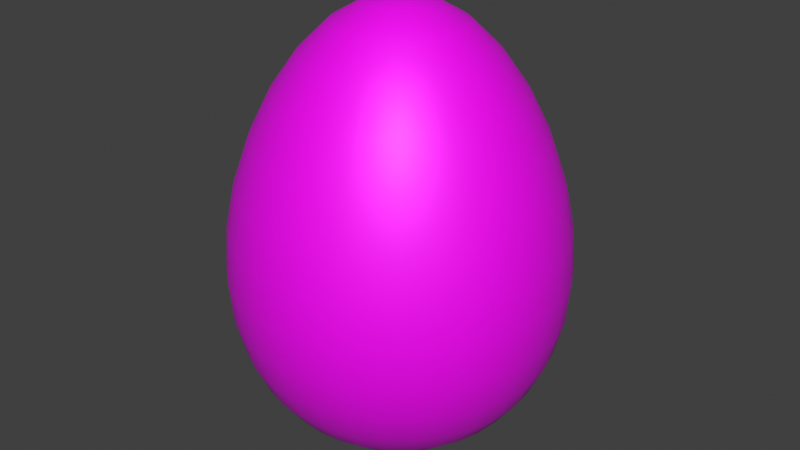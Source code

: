 # Source: egg.blend  (saved by Blender 3.6.11; exported with 4.5.12 LTS)
import bpy
from mathutils import Matrix  # noqa: F401  (used for matrix-valued properties, if any)

bpy.ops.wm.read_factory_settings(use_empty=True)
scene = bpy.context.scene
scene.name = 'Scene'

# ---- collections
col_collection = bpy.data.collections.new('Collection'); scene.collection.children.link(col_collection)

# ---- images (referenced by path relative to the original .blend; pixels are not part of the script)
import os
ASSET_DIR = os.environ.get("B2B_ASSET_DIR", "")  # directory of the original .blend (textures are referenced by path, not embedded)
HERE = os.path.dirname(os.path.abspath(__file__))  # packed textures are extracted next to this script under _unpacked/

def load_image(name, relpath, width, height, colorspace="sRGB"):
    """Load a texture the original file referenced (path relative to the .blend, or extracted next to this script)."""
    p = next((c for c in (os.path.join(HERE, relpath), os.path.join(ASSET_DIR, relpath)) if relpath and os.path.exists(c)), "")
    if p:
        img = bpy.data.images.load(p, check_existing=True)
        img.name = name
    else:  # same state as the original file: an image datablock whose file is absent (Cycles renders it pink)
        img = bpy.data.images.new(name, width, height)
        img.source = "FILE"
        img.filepath = "//" + (relpath or name)
    img.colorspace_settings.name = colorspace
    return img
img_sphere_png = load_image('Sphere.png', 'Sphere.png', 1024, 1024, 'sRGB')

# ---- materials (node trees are filled in below, after node groups)
mat_material_003 = bpy.data.materials.new('Material.003')
mat_material_003.use_transparent_shadow = False
mat_material_003.diffuse_color = (1.0, 1.0, 1.0, 1.0)

# ---- material node trees
mat_material_003.use_nodes = True; mat_material_003.node_tree.nodes.clear()
_N = mat_material_003.node_tree.nodes; _L = mat_material_003.node_tree.links
n0 = _N.new('ShaderNodeBsdfPrincipled'); n0.name = 'Principled BSDF'; n0.location = (10, 300)
n0.inputs[1].default_value = 0.1417
n0.inputs[3].default_value = 1.45
n0.inputs[27].default_value = (0.0, 0.0, 0.0, 1.0)
n1 = _N.new('ShaderNodeOutputMaterial'); n1.name = 'Material Output'; n1.location = (300, 300)
n2 = _N.new('ShaderNodeTexImage'); n2.name = '影像紋理'; n2.location = (-280, 275)
n2.image = img_sphere_png
_L.new(n0.outputs[0], n1.inputs[0])
_L.new(n2.outputs[0], n0.inputs[0])
n1.is_active_output = True

# ---- world
world_world = bpy.data.worlds.new('World'); scene.world = world_world
world_world.use_nodes = True; world_world.node_tree.nodes.clear()
_N = world_world.node_tree.nodes; _L = world_world.node_tree.links
n0 = _N.new('ShaderNodeOutputWorld'); n0.name = 'World Output'; n0.location = (300, 300)
n1 = _N.new('ShaderNodeBackground'); n1.name = 'Background'; n1.location = (10, 300)
n1.inputs[0].default_value = (0.05088, 0.05088, 0.05088, 1.0)
_L.new(n1.outputs[0], n0.inputs[0])
n0.is_active_output = True
world_world.color = (0.05088, 0.05088, 0.05088)
world_world.use_sun_shadow = False
world_world.sun_shadow_jitter_overblur = 0.0

# ---- meshes
me_sphere = bpy.data.meshes.new('Sphere')
me_sphere.from_pydata([(0.0, 0.5556, 1.384), (0.0, 0.8315, 0.9237), (0.0, 0.9808, 0.3919), (0.0, 1.0, 0.1295), (0.0, 0.9808, -0.1175), (0.0, 0.8315, -0.5378), (0.03806, 0.1913, 1.663), (0.07466, 0.3753, 1.553), (0.1084, 0.5449, 1.384), (0.1379, 0.6935, 1.169), (0.1622, 0.8155, 0.9237), (0.1802, 0.9061, 0.6603), (0.1913, 0.9619, 0.3919), (0.1951, 0.9808, 0.1295), (0.1913, 0.9619, -0.1175), (0.1802, 0.9061, -0.3418), (0.1622, 0.8155, -0.5378), (0.1379, 0.6935, -0.7016), (0.1084, 0.5449, -0.8308), (0.07466, 0.3753, -0.9239), (0.03806, 0.1913, -0.9808), (0.07466, 0.1802, 1.663), (0.1464, 0.3536, 1.553), (0.2126, 0.5133, 1.384), (0.2706, 0.6533, 1.169), (0.3182, 0.7682, 0.9237), (0.3536, 0.8536, 0.6603), (0.3753, 0.9061, 0.3919), (0.3827, 0.9239, 0.1295), (0.3753, 0.9061, -0.1175), (0.3536, 0.8536, -0.3418), (0.3182, 0.7682, -0.5378), (0.2706, 0.6533, -0.7016), (0.2126, 0.5133, -0.8308), (0.1464, 0.3536, -0.9239), (0.07466, 0.1802, -0.9808), (0.1084, 0.1622, 1.663), (0.2126, 0.3182, 1.553), (0.3087, 0.4619, 1.384), (0.3928, 0.5879, 1.169), (0.4619, 0.6913, 0.9237), (0.5133, 0.7682, 0.6603), (0.5449, 0.8155, 0.3919), (0.5556, 0.8315, 0.1295), (0.5449, 0.8155, -0.1175), (0.5133, 0.7682, -0.3418), (0.4619, 0.6913, -0.5378), (0.3928, 0.5879, -0.7016), (0.3087, 0.4619, -0.8308), (0.2126, 0.3182, -0.9239), (0.1084, 0.1622, -0.9808), (0.1379, 0.1379, 1.663), (0.2706, 0.2706, 1.553), (0.3928, 0.3928, 1.384), (0.5, 0.5, 1.169), (0.5879, 0.5879, 0.9237), (0.6533, 0.6533, 0.6603), (0.6935, 0.6935, 0.3919), (0.7071, 0.7071, 0.1295), (0.6935, 0.6935, -0.1175), (0.6533, 0.6533, -0.3418), (0.5879, 0.5879, -0.5378), (0.5, 0.5, -0.7016), (0.3928, 0.3928, -0.8308), (0.2706, 0.2706, -0.9239), (0.1379, 0.1379, -0.9808), (0.1622, 0.1084, 1.663), (0.3182, 0.2126, 1.553), (0.4619, 0.3087, 1.384), (0.5879, 0.3928, 1.169), (0.6913, 0.4619, 0.9237), (0.7682, 0.5133, 0.6603), (0.8155, 0.5449, 0.3919), (0.8315, 0.5556, 0.1295), (0.8155, 0.5449, -0.1175), (0.7682, 0.5133, -0.3418), (0.6913, 0.4619, -0.5378), (0.5879, 0.3928, -0.7016), (0.4619, 0.3087, -0.8308), (0.3182, 0.2126, -0.9239), (0.1622, 0.1084, -0.9808), (0.0, -9.435e-08, 1.702), (0.1802, 0.07466, 1.663), (0.3536, 0.1464, 1.553), (0.5133, 0.2126, 1.384), (0.6533, 0.2706, 1.169), (0.7682, 0.3182, 0.9237), (0.8536, 0.3536, 0.6603), (0.9061, 0.3753, 0.3919), (0.9239, 0.3827, 0.1295), (0.9061, 0.3753, -0.1175), (0.8536, 0.3536, -0.3418), (0.7682, 0.3182, -0.5378), (0.6533, 0.2706, -0.7016), (0.5133, 0.2126, -0.8308), (0.3536, 0.1464, -0.9239), (0.1802, 0.07466, -0.9808), (0.1913, 0.03806, 1.663), (0.3753, 0.07466, 1.553), (0.5449, 0.1084, 1.384), (0.6935, 0.1379, 1.169), (0.8155, 0.1622, 0.9237), (0.9061, 0.1802, 0.6603), (0.9619, 0.1913, 0.3919), (0.9808, 0.1951, 0.1295), (0.9619, 0.1913, -0.1175), (0.9061, 0.1802, -0.3418), (0.8155, 0.1622, -0.5378), (0.6935, 0.1379, -0.7016), (0.5449, 0.1084, -0.8308), (0.3753, 0.07466, -0.9239), (0.1913, 0.03806, -0.9808), (0.1951, -1.029e-07, 1.663), (0.3827, -1.069e-07, 1.553), (0.5556, -1.264e-07, 1.384), (0.7071, -4.722e-08, 1.169), (0.8315, -1.389e-07, 0.9237), (0.9239, 7.397e-09, 0.6603), (0.9808, -1.159e-07, 0.3919), (1.0, -1.813e-07, 0.1295), (0.9808, -9.983e-08, -0.1175), (0.9239, 3.921e-08, -0.3418), (0.8315, -9.179e-08, -0.5378), (0.7071, 1.417e-08, -0.7016), (0.5556, -5.224e-08, -0.8308), (0.3827, -2.235e-08, -0.9239), (0.1951, -1.118e-08, -0.9808), (0.1913, -0.03806, 1.663), (0.3753, -0.07466, 1.553), (0.5449, -0.1084, 1.384), (0.6935, -0.1379, 1.169), (0.8155, -0.1622, 0.9237), (0.9061, -0.1802, 0.6603), (0.9619, -0.1913, 0.3919), (0.9808, -0.1951, 0.1295), (0.9619, -0.1913, -0.1175), (0.9061, -0.1802, -0.3418), (0.8155, -0.1622, -0.5378), (0.6935, -0.1379, -0.7016), (0.5449, -0.1084, -0.8308), (0.3753, -0.07466, -0.9239), (0.1913, -0.03806, -0.9808), (0.1802, -0.07466, 1.663), (0.3536, -0.1464, 1.553), (0.5133, -0.2126, 1.384), (0.6533, -0.2706, 1.169), (0.7682, -0.3182, 0.9237), (0.8536, -0.3536, 0.6603), (0.9061, -0.3753, 0.3919), (0.9239, -0.3827, 0.1295), (0.9061, -0.3753, -0.1175), (0.8536, -0.3536, -0.3418), (0.7682, -0.3182, -0.5378), (0.6533, -0.2706, -0.7016), (0.5133, -0.2126, -0.8308), (0.3536, -0.1464, -0.9239), (0.1802, -0.07466, -0.9808), (0.1622, -0.1084, 1.663), (0.3182, -0.2126, 1.553), (0.4619, -0.3087, 1.384), (0.5879, -0.3928, 1.169), (0.6913, -0.4619, 0.9237), (0.7682, -0.5133, 0.6603), (0.8155, -0.5449, 0.3919), (0.8315, -0.5556, 0.1295), (0.8155, -0.5449, -0.1175), (0.7682, -0.5133, -0.3418), (0.6913, -0.4619, -0.5378), (0.5879, -0.3928, -0.7016), (0.4619, -0.3087, -0.8308), (0.3182, -0.2126, -0.9239), (0.1622, -0.1084, -0.9808), (0.1379, -0.1379, 1.663), (0.2706, -0.2706, 1.553), (0.3928, -0.3928, 1.384), (0.5, -0.5, 1.169), (0.5879, -0.5879, 0.9237), (0.6533, -0.6533, 0.6603), (0.6935, -0.6935, 0.3919), (0.7071, -0.7071, 0.1295), (0.6935, -0.6935, -0.1175), (0.6533, -0.6533, -0.3418), (0.5879, -0.5879, -0.5378), (0.5, -0.5, -0.7016), (0.3928, -0.3928, -0.8308), (0.2706, -0.2706, -0.9239), (0.1379, -0.1379, -0.9808), (0.1084, -0.1622, 1.663), (0.2126, -0.3182, 1.553), (0.3087, -0.4619, 1.384), (0.3928, -0.5879, 1.169), (0.4619, -0.6913, 0.9237), (0.5133, -0.7682, 0.6603), (0.5449, -0.8155, 0.3919), (0.5556, -0.8315, 0.1295), (0.5449, -0.8155, -0.1175), (0.5133, -0.7682, -0.3418), (0.4619, -0.6913, -0.5378), (0.3928, -0.5879, -0.7016), (0.3087, -0.4619, -0.8308), (0.2126, -0.3182, -0.9239), (0.1084, -0.1622, -0.9808), (0.07466, -0.1802, 1.663), (0.1464, -0.3536, 1.553), (0.2126, -0.5133, 1.384), (0.2706, -0.6533, 1.169), (0.3182, -0.7682, 0.9237), (0.3536, -0.8536, 0.6603), (0.3753, -0.9061, 0.3919), (0.3827, -0.9239, 0.1295), (0.3753, -0.9061, -0.1175), (0.3536, -0.8536, -0.3418), (0.3182, -0.7682, -0.5378), (0.2706, -0.6533, -0.7016), (0.2126, -0.5133, -0.8308), (0.1464, -0.3536, -0.9239), (0.07466, -0.1802, -0.9808), (0.03806, -0.1913, 1.663), (0.07466, -0.3753, 1.553), (0.1084, -0.5449, 1.384), (0.1379, -0.6935, 1.169), (0.1622, -0.8155, 0.9237), (0.1802, -0.9061, 0.6603), (0.1913, -0.9619, 0.3919), (0.1951, -0.9808, 0.1295), (0.1913, -0.9619, -0.1175), (0.1802, -0.9061, -0.3418), (0.1622, -0.8155, -0.5378), (0.1379, -0.6935, -0.7016), (0.1084, -0.5449, -0.8308), (0.07466, -0.3753, -0.9239), (0.03806, -0.1913, -0.9808), (-7.451e-09, -0.1951, 1.663), (-5.215e-08, -0.3827, 1.553), (-9.686e-08, -0.5556, 1.384), (-1.49e-08, -0.7071, 1.169), (-1.043e-07, -0.8315, 0.9237), (2.98e-08, -0.9239, 0.6603), (-1.341e-07, -0.9808, 0.3919), (-3.278e-07, -1.0, 0.1295), (-1.341e-07, -0.9808, -0.1175), (2.98e-08, -0.9239, -0.3418), (-1.043e-07, -0.8315, -0.5378), (-1.49e-08, -0.7071, -0.7016), (-9.686e-08, -0.5556, -0.8308), (-5.215e-08, -0.3827, -0.9239), (-7.451e-09, -0.1951, -0.9808), (-0.03806, -0.1913, 1.663), (-0.07466, -0.3753, 1.553), (-0.1084, -0.5449, 1.384), (-0.1379, -0.6935, 1.169), (-0.1622, -0.8155, 0.9237), (-0.1802, -0.9061, 0.6603), (-0.1913, -0.9619, 0.3919), (-0.1951, -0.9808, 0.1295), (-0.1913, -0.9619, -0.1175), (-0.1802, -0.9061, -0.3418), (-0.1622, -0.8155, -0.5378), (-0.1379, -0.6935, -0.7016), (-0.1084, -0.5449, -0.8308), (-0.07466, -0.3753, -0.9239), (-0.03806, -0.1913, -0.9808), (-0.07466, -0.1802, 1.663), (-0.1464, -0.3536, 1.553), (-0.2126, -0.5133, 1.384), (-0.2706, -0.6533, 1.169), (-0.3182, -0.7682, 0.9237), (-0.3536, -0.8536, 0.6603), (-0.3753, -0.9061, 0.3919), (-0.3827, -0.9239, 0.1295), (-0.3753, -0.9061, -0.1175), (-0.3536, -0.8536, -0.3418), (-0.3182, -0.7682, -0.5378), (-0.2706, -0.6533, -0.7016), (-0.2126, -0.5133, -0.8308), (-0.1464, -0.3536, -0.9239), (-0.07466, -0.1802, -0.9808), (-0.1084, -0.1622, 1.663), (-0.2126, -0.3182, 1.553), (-0.3087, -0.4619, 1.384), (-0.3928, -0.5879, 1.169), (-0.4619, -0.6913, 0.9237), (-0.5133, -0.7682, 0.6603), (-0.5449, -0.8155, 0.3919), (-0.5556, -0.8315, 0.1295), (-0.5449, -0.8155, -0.1175), (-0.5133, -0.7682, -0.3418), (-0.4619, -0.6913, -0.5378), (-0.3928, -0.5879, -0.7016), (-0.3087, -0.4619, -0.8308), (-0.2126, -0.3182, -0.9239), (-0.1084, -0.1622, -0.9808), (-0.1379, -0.1379, 1.663), (-0.2706, -0.2706, 1.553), (-0.3928, -0.3928, 1.384), (-0.5, -0.5, 1.169), (-0.5879, -0.5879, 0.9237), (-0.6533, -0.6533, 0.6603), (-0.6935, -0.6935, 0.3919), (-0.7071, -0.7071, 0.1295), (-0.6935, -0.6935, -0.1175), (-0.6533, -0.6533, -0.3418), (-0.5879, -0.5879, -0.5378), (-0.5, -0.5, -0.7016), (-0.3928, -0.3928, -0.8308), (-0.2706, -0.2706, -0.9239), (-0.1379, -0.1379, -0.9808), (0.0, 0.0, -1.0), (-0.1622, -0.1084, 1.663), (-0.3182, -0.2126, 1.553), (-0.4619, -0.3087, 1.384), (-0.5879, -0.3928, 1.169), (-0.6913, -0.4619, 0.9237), (-0.7682, -0.5133, 0.6603), (-0.8155, -0.5449, 0.3919), (-0.8315, -0.5556, 0.1295), (-0.8155, -0.5449, -0.1175), (-0.7682, -0.5133, -0.3418), (-0.6913, -0.4619, -0.5378), (-0.5879, -0.3928, -0.7016), (-0.4619, -0.3087, -0.8308), (-0.3182, -0.2126, -0.9239), (-0.1622, -0.1084, -0.9808), (-0.1802, -0.07466, 1.663), (-0.3536, -0.1464, 1.553), (-0.5133, -0.2126, 1.384), (-0.6533, -0.2706, 1.169), (-0.7682, -0.3182, 0.9237), (-0.8536, -0.3536, 0.6603), (-0.9061, -0.3753, 0.3919), (-0.9239, -0.3827, 0.1295), (-0.9061, -0.3753, -0.1175), (-0.8536, -0.3536, -0.3418), (-0.7682, -0.3182, -0.5378), (-0.6533, -0.2706, -0.7016), (-0.5133, -0.2126, -0.8308), (-0.3536, -0.1464, -0.9239), (-0.1802, -0.07466, -0.9808), (-0.1913, -0.03806, 1.663), (-0.3753, -0.07466, 1.553), (-0.5449, -0.1084, 1.384), (-0.6935, -0.1379, 1.169), (-0.8155, -0.1622, 0.9237), (-0.9061, -0.1802, 0.6603), (-0.9619, -0.1913, 0.3919), (-0.9808, -0.1951, 0.1295), (-0.9619, -0.1913, -0.1175), (-0.9061, -0.1802, -0.3418), (-0.8155, -0.1622, -0.5378), (-0.6935, -0.1379, -0.7016), (-0.5449, -0.1084, -0.8308), (-0.3753, -0.07466, -0.9239), (-0.1913, -0.03806, -0.9808), (-0.1951, -7.305e-08, 1.663), (-0.3827, -3.236e-08, 1.553), (-0.5556, 7.479e-08, 1.384), (-0.7071, -3.232e-08, 1.169), (-0.8315, 1.144e-07, 0.9237), (-0.9239, -2.241e-08, 0.6603), (-0.9808, 2.418e-07, 0.3919), (-1.0, 4.296e-07, 0.1295), (-0.9808, 2.578e-07, -0.1175), (-0.9239, 9.409e-09, -0.3418), (-0.8315, 1.615e-07, -0.5378), (-0.7071, 2.907e-08, -0.7016), (-0.5556, 1.489e-07, -0.8308), (-0.3827, 5.215e-08, -0.9239), (-0.1951, 1.863e-08, -0.9808), (-0.1913, 0.03806, 1.663), (-0.3753, 0.07466, 1.553), (-0.5449, 0.1084, 1.384), (-0.6935, 0.1379, 1.169), (-0.8155, 0.1622, 0.9237), (-0.9061, 0.1802, 0.6603), (-0.9619, 0.1913, 0.3919), (-0.9808, 0.1951, 0.1295), (-0.9619, 0.1913, -0.1175), (-0.9061, 0.1802, -0.3418), (-0.8155, 0.1622, -0.5378), (-0.6935, 0.1379, -0.7016), (-0.5449, 0.1084, -0.8308), (-0.3753, 0.07466, -0.9239), (-0.1913, 0.03806, -0.9808), (-0.1802, 0.07466, 1.663), (-0.3536, 0.1464, 1.553), (-0.5133, 0.2126, 1.384), (-0.6533, 0.2706, 1.169), (-0.7682, 0.3182, 0.9237), (-0.8536, 0.3536, 0.6603), (-0.9061, 0.3753, 0.3919), (-0.9239, 0.3827, 0.1295), (-0.9061, 0.3753, -0.1175), (-0.8536, 0.3536, -0.3418), (-0.7682, 0.3182, -0.5378), (-0.6533, 0.2706, -0.7016), (-0.5133, 0.2126, -0.8308), (-0.3536, 0.1464, -0.9239), (-0.1802, 0.07466, -0.9808), (-0.1622, 0.1084, 1.663), (-0.3182, 0.2126, 1.553), (-0.4619, 0.3087, 1.384), (-0.5879, 0.3928, 1.169), (-0.6913, 0.4619, 0.9237), (-0.7682, 0.5133, 0.6603), (-0.8155, 0.5449, 0.3919), (-0.8315, 0.5556, 0.1295), (-0.8155, 0.5449, -0.1175), (-0.7682, 0.5133, -0.3418), (-0.6913, 0.4619, -0.5378), (-0.5879, 0.3928, -0.7016), (-0.4619, 0.3087, -0.8308), (-0.3182, 0.2126, -0.9239), (-0.1622, 0.1084, -0.9808), (-0.1379, 0.1379, 1.663), (-0.2706, 0.2706, 1.553), (-0.3928, 0.3928, 1.384), (-0.5, 0.5, 1.169), (-0.5879, 0.5879, 0.9237), (-0.6533, 0.6533, 0.6603), (-0.6935, 0.6935, 0.3919), (-0.7071, 0.7071, 0.1295), (-0.6935, 0.6935, -0.1175), (-0.6533, 0.6533, -0.3418), (-0.5879, 0.5879, -0.5378), (-0.5, 0.5, -0.7016), (-0.3928, 0.3928, -0.8308), (-0.2706, 0.2706, -0.9239), (-0.1379, 0.1379, -0.9808), (-0.1084, 0.1622, 1.663), (-0.2126, 0.3182, 1.553), (-0.3087, 0.4619, 1.384), (-0.3928, 0.5879, 1.169), (-0.4619, 0.6913, 0.9237), (-0.5133, 0.7682, 0.6603), (-0.5449, 0.8155, 0.3919), (-0.5556, 0.8315, 0.1295), (-0.5449, 0.8155, -0.1175), (-0.5133, 0.7682, -0.3418), (-0.4619, 0.6913, -0.5378), (-0.3928, 0.5879, -0.7016), (-0.3087, 0.4619, -0.8308), (-0.2126, 0.3182, -0.9239), (-0.1084, 0.1622, -0.9808), (-0.07466, 0.1802, 1.663), (-0.1464, 0.3536, 1.553), (-0.2126, 0.5133, 1.384), (-0.2706, 0.6533, 1.169), (-0.3182, 0.7682, 0.9237), (-0.3536, 0.8536, 0.6603), (-0.3753, 0.9061, 0.3919), (-0.3827, 0.9239, 0.1295), (-0.3753, 0.9061, -0.1175), (-0.3536, 0.8536, -0.3418), (-0.3182, 0.7682, -0.5378), (-0.2706, 0.6533, -0.7016), (-0.2126, 0.5133, -0.8308), (-0.1464, 0.3536, -0.9239), (-0.07466, 0.1802, -0.9808), (-0.03806, 0.1913, 1.663), (-0.07466, 0.3753, 1.553), (-0.1084, 0.5449, 1.384), (-0.1379, 0.6935, 1.169), (-0.1622, 0.8155, 0.9237), (-0.1802, 0.9061, 0.6603), (-0.1913, 0.9619, 0.3919), (-0.1951, 0.9808, 0.1295), (-0.1913, 0.9619, -0.1175), (-0.1802, 0.9061, -0.3418), (-0.1622, 0.8155, -0.5378), (-0.1379, 0.6935, -0.7016), (-0.1084, 0.5449, -0.8308), (-0.07466, 0.3753, -0.9239), (-0.03806, 0.1913, -0.9808), (1.49e-08, 0.1951, 1.663), (6.706e-08, 0.3827, 1.553), (8.941e-08, 0.7071, 1.169), (5.96e-08, 0.9239, 0.6603), (5.96e-08, 0.9239, -0.3418), (8.941e-08, 0.7071, -0.7016), (2.161e-07, 0.5556, -0.8308), (6.706e-08, 0.3827, -0.9239), (1.49e-08, 0.1951, -0.9808)], [], [(480, 479, 18, 19), (2, 476, 11, 12), (481, 480, 19, 20), (3, 2, 12, 13), (473, 81, 6), (307, 481, 20), (4, 3, 13, 14), (474, 473, 6, 7), (477, 4, 14, 15), (0, 474, 7, 8), (5, 477, 15, 16), (475, 0, 8, 9), (478, 5, 16, 17), (1, 475, 9, 10), (479, 478, 17, 18), (476, 1, 10, 11), (18, 17, 32, 33), (11, 10, 25, 26), (19, 18, 33, 34), (12, 11, 26, 27), (20, 19, 34, 35), (13, 12, 27, 28), (6, 81, 21), (307, 20, 35), (14, 13, 28, 29), (7, 6, 21, 22), (15, 14, 29, 30), (8, 7, 22, 23), (16, 15, 30, 31), (9, 8, 23, 24), (17, 16, 31, 32), (10, 9, 24, 25), (22, 21, 36, 37), (30, 29, 44, 45), (23, 22, 37, 38), (31, 30, 45, 46), (24, 23, 38, 39), (32, 31, 46, 47), (25, 24, 39, 40), (33, 32, 47, 48), (26, 25, 40, 41), (34, 33, 48, 49), (27, 26, 41, 42), (35, 34, 49, 50), (28, 27, 42, 43), (21, 81, 36), (307, 35, 50), (29, 28, 43, 44), (41, 40, 55, 56), (49, 48, 63, 64), (42, 41, 56, 57), (50, 49, 64, 65), (43, 42, 57, 58), (36, 81, 51), (307, 50, 65), (44, 43, 58, 59), (37, 36, 51, 52), (45, 44, 59, 60), (38, 37, 52, 53), (46, 45, 60, 61), (39, 38, 53, 54), (47, 46, 61, 62), (40, 39, 54, 55), (48, 47, 62, 63), (60, 59, 74, 75), (53, 52, 67, 68), (61, 60, 75, 76), (54, 53, 68, 69), (62, 61, 76, 77), (55, 54, 69, 70), (63, 62, 77, 78), (56, 55, 70, 71), (64, 63, 78, 79), (57, 56, 71, 72), (65, 64, 79, 80), (58, 57, 72, 73), (51, 81, 66), (307, 65, 80), (59, 58, 73, 74), (52, 51, 66, 67), (79, 78, 94, 95), (72, 71, 87, 88), (80, 79, 95, 96), (73, 72, 88, 89), (66, 81, 82), (307, 80, 96), (74, 73, 89, 90), (67, 66, 82, 83), (75, 74, 90, 91), (68, 67, 83, 84), (76, 75, 91, 92), (69, 68, 84, 85), (77, 76, 92, 93), (70, 69, 85, 86), (78, 77, 93, 94), (71, 70, 86, 87), (92, 91, 106, 107), (85, 84, 99, 100), (93, 92, 107, 108), (86, 85, 100, 101), (94, 93, 108, 109), (87, 86, 101, 102), (95, 94, 109, 110), (88, 87, 102, 103), (96, 95, 110, 111), (89, 88, 103, 104), (82, 81, 97), (307, 96, 111), (90, 89, 104, 105), (83, 82, 97, 98), (91, 90, 105, 106), (84, 83, 98, 99), (111, 110, 125, 126), (104, 103, 118, 119), (97, 81, 112), (307, 111, 126), (105, 104, 119, 120), (98, 97, 112, 113), (106, 105, 120, 121), (99, 98, 113, 114), (107, 106, 121, 122), (100, 99, 114, 115), (108, 107, 122, 123), (101, 100, 115, 116), (109, 108, 123, 124), (102, 101, 116, 117), (110, 109, 124, 125), (103, 102, 117, 118), (115, 114, 129, 130), (123, 122, 137, 138), (116, 115, 130, 131), (124, 123, 138, 139), (117, 116, 131, 132), (125, 124, 139, 140), (118, 117, 132, 133), (126, 125, 140, 141), (119, 118, 133, 134), (112, 81, 127), (307, 126, 141), (120, 119, 134, 135), (113, 112, 127, 128), (121, 120, 135, 136), (114, 113, 128, 129), (122, 121, 136, 137), (134, 133, 148, 149), (127, 81, 142), (307, 141, 156), (135, 134, 149, 150), (128, 127, 142, 143), (136, 135, 150, 151), (129, 128, 143, 144), (137, 136, 151, 152), (130, 129, 144, 145), (138, 137, 152, 153), (131, 130, 145, 146), (139, 138, 153, 154), (132, 131, 146, 147), (140, 139, 154, 155), (133, 132, 147, 148), (141, 140, 155, 156), (153, 152, 167, 168), (146, 145, 160, 161), (154, 153, 168, 169), (147, 146, 161, 162), (155, 154, 169, 170), (148, 147, 162, 163), (156, 155, 170, 171), (149, 148, 163, 164), (142, 81, 157), (307, 156, 171), (150, 149, 164, 165), (143, 142, 157, 158), (151, 150, 165, 166), (144, 143, 158, 159), (152, 151, 166, 167), (145, 144, 159, 160), (157, 81, 172), (307, 171, 186), (165, 164, 179, 180), (158, 157, 172, 173), (166, 165, 180, 181), (159, 158, 173, 174), (167, 166, 181, 182), (160, 159, 174, 175), (168, 167, 182, 183), (161, 160, 175, 176), (169, 168, 183, 184), (162, 161, 176, 177), (170, 169, 184, 185), (163, 162, 177, 178), (171, 170, 185, 186), (164, 163, 178, 179), (176, 175, 190, 191), (184, 183, 198, 199), (177, 176, 191, 192), (185, 184, 199, 200), (178, 177, 192, 193), (186, 185, 200, 201), (179, 178, 193, 194), (172, 81, 187), (307, 186, 201), (180, 179, 194, 195), (173, 172, 187, 188), (181, 180, 195, 196), (174, 173, 188, 189), (182, 181, 196, 197), (175, 174, 189, 190), (183, 182, 197, 198), (195, 194, 209, 210), (188, 187, 202, 203), (196, 195, 210, 211), (189, 188, 203, 204), (197, 196, 211, 212), (190, 189, 204, 205), (198, 197, 212, 213), (191, 190, 205, 206), (199, 198, 213, 214), (192, 191, 206, 207), (200, 199, 214, 215), (193, 192, 207, 208), (201, 200, 215, 216), (194, 193, 208, 209), (187, 81, 202), (307, 201, 216), (214, 213, 228, 229), (207, 206, 221, 222), (215, 214, 229, 230), (208, 207, 222, 223), (216, 215, 230, 231), (209, 208, 223, 224), (202, 81, 217), (307, 216, 231), (210, 209, 224, 225), (203, 202, 217, 218), (211, 210, 225, 226), (204, 203, 218, 219), (212, 211, 226, 227), (205, 204, 219, 220), (213, 212, 227, 228), (206, 205, 220, 221), (226, 225, 240, 241), (219, 218, 233, 234), (227, 226, 241, 242), (220, 219, 234, 235), (228, 227, 242, 243), (221, 220, 235, 236), (229, 228, 243, 244), (222, 221, 236, 237), (230, 229, 244, 245), (223, 222, 237, 238), (231, 230, 245, 246), (224, 223, 238, 239), (217, 81, 232), (307, 231, 246), (225, 224, 239, 240), (218, 217, 232, 233), (245, 244, 259, 260), (238, 237, 252, 253), (246, 245, 260, 261), (239, 238, 253, 254), (232, 81, 247), (307, 246, 261), (240, 239, 254, 255), (233, 232, 247, 248), (241, 240, 255, 256), (234, 233, 248, 249), (242, 241, 256, 257), (235, 234, 249, 250), (243, 242, 257, 258), (236, 235, 250, 251), (244, 243, 258, 259), (237, 236, 251, 252), (249, 248, 263, 264), (257, 256, 271, 272), (250, 249, 264, 265), (258, 257, 272, 273), (251, 250, 265, 266), (259, 258, 273, 274), (252, 251, 266, 267), (260, 259, 274, 275), (253, 252, 267, 268), (261, 260, 275, 276), (254, 253, 268, 269), (247, 81, 262), (307, 261, 276), (255, 254, 269, 270), (248, 247, 262, 263), (256, 255, 270, 271), (268, 267, 282, 283), (276, 275, 290, 291), (269, 268, 283, 284), (262, 81, 277), (307, 276, 291), (270, 269, 284, 285), (263, 262, 277, 278), (271, 270, 285, 286), (264, 263, 278, 279), (272, 271, 286, 287), (265, 264, 279, 280), (273, 272, 287, 288), (266, 265, 280, 281), (274, 273, 288, 289), (267, 266, 281, 282), (275, 274, 289, 290), (287, 286, 301, 302), (280, 279, 294, 295), (288, 287, 302, 303), (281, 280, 295, 296), (289, 288, 303, 304), (282, 281, 296, 297), (290, 289, 304, 305), (283, 282, 297, 298), (291, 290, 305, 306), (284, 283, 298, 299), (277, 81, 292), (307, 291, 306), (285, 284, 299, 300), (278, 277, 292, 293), (286, 285, 300, 301), (279, 278, 293, 294), (306, 305, 321, 322), (299, 298, 314, 315), (292, 81, 308), (307, 306, 322), (300, 299, 315, 316), (293, 292, 308, 309), (301, 300, 316, 317), (294, 293, 309, 310), (302, 301, 317, 318), (295, 294, 310, 311), (303, 302, 318, 319), (296, 295, 311, 312), (304, 303, 319, 320), (297, 296, 312, 313), (305, 304, 320, 321), (298, 297, 313, 314), (311, 310, 325, 326), (319, 318, 333, 334), (312, 311, 326, 327), (320, 319, 334, 335), (313, 312, 327, 328), (321, 320, 335, 336), (314, 313, 328, 329), (322, 321, 336, 337), (315, 314, 329, 330), (308, 81, 323), (307, 322, 337), (316, 315, 330, 331), (309, 308, 323, 324), (317, 316, 331, 332), (310, 309, 324, 325), (318, 317, 332, 333), (330, 329, 344, 345), (323, 81, 338), (307, 337, 352), (331, 330, 345, 346), (324, 323, 338, 339), (332, 331, 346, 347), (325, 324, 339, 340), (333, 332, 347, 348), (326, 325, 340, 341), (334, 333, 348, 349), (327, 326, 341, 342), (335, 334, 349, 350), (328, 327, 342, 343), (336, 335, 350, 351), (329, 328, 343, 344), (337, 336, 351, 352), (349, 348, 363, 364), (342, 341, 356, 357), (350, 349, 364, 365), (343, 342, 357, 358), (351, 350, 365, 366), (344, 343, 358, 359), (352, 351, 366, 367), (345, 344, 359, 360), (338, 81, 353), (307, 352, 367), (346, 345, 360, 361), (339, 338, 353, 354), (347, 346, 361, 362), (340, 339, 354, 355), (348, 347, 362, 363), (341, 340, 355, 356), (307, 367, 382), (361, 360, 375, 376), (354, 353, 368, 369), (362, 361, 376, 377), (355, 354, 369, 370), (363, 362, 377, 378), (356, 355, 370, 371), (364, 363, 378, 379), (357, 356, 371, 372), (365, 364, 379, 380), (358, 357, 372, 373), (366, 365, 380, 381), (359, 358, 373, 374), (367, 366, 381, 382), (360, 359, 374, 375), (353, 81, 368), (380, 379, 394, 395), (373, 372, 387, 388), (381, 380, 395, 396), (374, 373, 388, 389), (382, 381, 396, 397), (375, 374, 389, 390), (368, 81, 383), (307, 382, 397), (376, 375, 390, 391), (369, 368, 383, 384), (377, 376, 391, 392), (370, 369, 384, 385), (378, 377, 392, 393), (371, 370, 385, 386), (379, 378, 393, 394), (372, 371, 386, 387), (384, 383, 398, 399), (392, 391, 406, 407), (385, 384, 399, 400), (393, 392, 407, 408), (386, 385, 400, 401), (394, 393, 408, 409), (387, 386, 401, 402), (395, 394, 409, 410), (388, 387, 402, 403), (396, 395, 410, 411), (389, 388, 403, 404), (397, 396, 411, 412), (390, 389, 404, 405), (383, 81, 398), (307, 397, 412), (391, 390, 405, 406), (403, 402, 417, 418), (411, 410, 425, 426), (404, 403, 418, 419), (412, 411, 426, 427), (405, 404, 419, 420), (398, 81, 413), (307, 412, 427), (406, 405, 420, 421), (399, 398, 413, 414), (407, 406, 421, 422), (400, 399, 414, 415), (408, 407, 422, 423), (401, 400, 415, 416), (409, 408, 423, 424), (402, 401, 416, 417), (410, 409, 424, 425), (422, 421, 436, 437), (415, 414, 429, 430), (423, 422, 437, 438), (416, 415, 430, 431), (424, 423, 438, 439), (417, 416, 431, 432), (425, 424, 439, 440), (418, 417, 432, 433), (426, 425, 440, 441), (419, 418, 433, 434), (427, 426, 441, 442), (420, 419, 434, 435), (413, 81, 428), (307, 427, 442), (421, 420, 435, 436), (414, 413, 428, 429), (441, 440, 455, 456), (434, 433, 448, 449), (442, 441, 456, 457), (435, 434, 449, 450), (428, 81, 443), (307, 442, 457), (436, 435, 450, 451), (429, 428, 443, 444), (437, 436, 451, 452), (430, 429, 444, 445), (438, 437, 452, 453), (431, 430, 445, 446), (439, 438, 453, 454), (432, 431, 446, 447), (440, 439, 454, 455), (433, 432, 447, 448), (445, 444, 459, 460), (453, 452, 467, 468), (446, 445, 460, 461), (454, 453, 468, 469), (447, 446, 461, 462), (455, 454, 469, 470), (448, 447, 462, 463), (456, 455, 470, 471), (449, 448, 463, 464), (457, 456, 471, 472), (450, 449, 464, 465), (443, 81, 458), (307, 457, 472), (451, 450, 465, 466), (444, 443, 458, 459), (452, 451, 466, 467), (464, 463, 476, 2), (472, 471, 480, 481), (465, 464, 2, 3), (458, 81, 473), (307, 472, 481), (466, 465, 3, 4), (459, 458, 473, 474), (467, 466, 4, 477), (460, 459, 474, 0), (468, 467, 477, 5), (461, 460, 0, 475), (469, 468, 5, 478), (462, 461, 475, 1), (470, 469, 478, 479), (463, 462, 1, 476), (471, 470, 479, 480)])
me_sphere.polygons.foreach_set('use_smooth', [True] * 512)
_uv = me_sphere.uv_layers.new(name='UVMap')
_uv.uv.foreach_set('vector', [0.7806, 0.05302, 0.7997, 0.08007, 0.7845, 0.08841, 0.77, 0.06007, 0.8569, 0.2756, 0.8556, 0.3175, 0.8283, 0.3158, 0.8284, 0.2763, 0.7574, 0.02651, 0.7806, 0.05302, 0.77, 0.06007, 0.7519, 0.03085, 0.8539, 0.236, 0.8569, 0.2756, 0.8284, 0.2763, 0.8259, 0.2392, 0.7897, 0.5098, 0.7678, 0.5384, 0.784, 0.5066, 0.7301, 0.0003059, 0.7574, 0.02651, 0.7519, 0.03085, 0.848, 0.1998, 0.8539, 0.236, 0.8259, 0.2392, 0.821, 0.2049, 0.809, 0.4784, 0.7897, 0.5098, 0.784, 0.5066, 0.7978, 0.4734, 0.8397, 0.1666, 0.848, 0.1998, 0.821, 0.2049, 0.8143, 0.1736, 0.8258, 0.4426, 0.809, 0.4784, 0.7978, 0.4734, 0.8095, 0.437, 0.8288, 0.1361, 0.8397, 0.1666, 0.8143, 0.1736, 0.8063, 0.1443, 0.8398, 0.4029, 0.8258, 0.4426, 0.8095, 0.437, 0.8188, 0.3978, 0.8157, 0.1074, 0.8288, 0.1361, 0.8063, 0.1443, 0.7965, 0.1162, 0.8498, 0.3605, 0.8398, 0.4029, 0.8188, 0.3978, 0.8251, 0.3568, 0.7997, 0.08007, 0.8157, 0.1074, 0.7965, 0.1162, 0.7845, 0.08841, 0.8556, 0.3175, 0.8498, 0.3605, 0.8251, 0.3568, 0.8283, 0.3158, 0.7845, 0.08841, 0.7965, 0.1162, 0.7774, 0.1225, 0.769, 0.09453, 0.8283, 0.3158, 0.8251, 0.3568, 0.8014, 0.3548, 0.8024, 0.3153, 0.77, 0.06007, 0.7845, 0.08841, 0.769, 0.09453, 0.7587, 0.06542, 0.8284, 0.2763, 0.8283, 0.3158, 0.8024, 0.3153, 0.8014, 0.2774, 0.7519, 0.03085, 0.77, 0.06007, 0.7587, 0.06542, 0.7458, 0.03411, 0.8259, 0.2392, 0.8284, 0.2763, 0.8014, 0.2774, 0.7991, 0.2419, 0.784, 0.5066, 0.7678, 0.5384, 0.778, 0.5044, 0.7301, 0.0003059, 0.7519, 0.03085, 0.7458, 0.03411, 0.821, 0.2049, 0.8259, 0.2392, 0.7991, 0.2419, 0.7952, 0.2091, 0.7978, 0.4734, 0.784, 0.5066, 0.778, 0.5044, 0.7863, 0.4701, 0.8143, 0.1736, 0.821, 0.2049, 0.7952, 0.2091, 0.7904, 0.1787, 0.8095, 0.437, 0.7978, 0.4734, 0.7863, 0.4701, 0.7931, 0.4335, 0.8063, 0.1443, 0.8143, 0.1736, 0.7904, 0.1787, 0.7844, 0.1501, 0.8188, 0.3978, 0.8095, 0.437, 0.7931, 0.4335, 0.7982, 0.3947, 0.7965, 0.1162, 0.8063, 0.1443, 0.7844, 0.1501, 0.7774, 0.1225, 0.8251, 0.3568, 0.8188, 0.3978, 0.7982, 0.3947, 0.8014, 0.3548, 0.7863, 0.4701, 0.778, 0.5044, 0.7718, 0.5032, 0.7748, 0.4685, 0.7904, 0.1787, 0.7952, 0.2091, 0.7702, 0.2122, 0.7669, 0.1824, 0.7931, 0.4335, 0.7863, 0.4701, 0.7748, 0.4685, 0.7768, 0.4318, 0.7844, 0.1501, 0.7904, 0.1787, 0.7669, 0.1824, 0.7628, 0.1542, 0.7982, 0.3947, 0.7931, 0.4335, 0.7768, 0.4318, 0.778, 0.3934, 0.7774, 0.1225, 0.7844, 0.1501, 0.7628, 0.1542, 0.7584, 0.1267, 0.8014, 0.3548, 0.7982, 0.3947, 0.778, 0.3934, 0.7782, 0.3544, 0.769, 0.09453, 0.7774, 0.1225, 0.7584, 0.1267, 0.7533, 0.09867, 0.8024, 0.3153, 0.8014, 0.3548, 0.7782, 0.3544, 0.7774, 0.3157, 0.7587, 0.06542, 0.769, 0.09453, 0.7533, 0.09867, 0.7471, 0.06885, 0.8014, 0.2774, 0.8024, 0.3153, 0.7774, 0.3157, 0.7756, 0.2788, 0.7458, 0.03411, 0.7587, 0.06542, 0.7471, 0.06885, 0.7394, 0.03626, 0.7991, 0.2419, 0.8014, 0.2774, 0.7756, 0.2788, 0.7732, 0.2442, 0.778, 0.5044, 0.7678, 0.5384, 0.7718, 0.5032, 0.7301, 0.0003059, 0.7458, 0.03411, 0.7394, 0.03626, 0.7952, 0.2091, 0.7991, 0.2419, 0.7732, 0.2442, 0.7702, 0.2122, 0.7774, 0.3157, 0.7782, 0.3544, 0.7554, 0.3552, 0.7528, 0.317, 0.7471, 0.06885, 0.7533, 0.09867, 0.7373, 0.1008, 0.7351, 0.07068, 0.7756, 0.2788, 0.7774, 0.3157, 0.7528, 0.317, 0.7502, 0.2805, 0.7394, 0.03626, 0.7471, 0.06885, 0.7351, 0.07068, 0.7327, 0.03729, 0.7732, 0.2442, 0.7756, 0.2788, 0.7502, 0.2805, 0.7477, 0.2462, 0.7718, 0.5032, 0.7678, 0.5384, 0.7655, 0.5032, 0.7301, 0.0003059, 0.7394, 0.03626, 0.7327, 0.03729, 0.7702, 0.2122, 0.7732, 0.2442, 0.7477, 0.2462, 0.7456, 0.2144, 0.7748, 0.4685, 0.7718, 0.5032, 0.7655, 0.5032, 0.7632, 0.4685, 0.7669, 0.1824, 0.7702, 0.2122, 0.7456, 0.2144, 0.7435, 0.1848, 0.7768, 0.4318, 0.7748, 0.4685, 0.7632, 0.4685, 0.7607, 0.432, 0.7628, 0.1542, 0.7669, 0.1824, 0.7435, 0.1848, 0.7414, 0.1566, 0.778, 0.3934, 0.7768, 0.4318, 0.7607, 0.432, 0.7581, 0.394, 0.7584, 0.1267, 0.7628, 0.1542, 0.7414, 0.1566, 0.7394, 0.129, 0.7782, 0.3544, 0.778, 0.3934, 0.7581, 0.394, 0.7554, 0.3552, 0.7533, 0.09867, 0.7584, 0.1267, 0.7394, 0.129, 0.7373, 0.1008, 0.7435, 0.1848, 0.7456, 0.2144, 0.7209, 0.2157, 0.7202, 0.1858, 0.7607, 0.432, 0.7632, 0.4685, 0.7517, 0.47, 0.7447, 0.434, 0.7414, 0.1566, 0.7435, 0.1848, 0.7202, 0.1858, 0.7198, 0.1574, 0.7581, 0.394, 0.7607, 0.432, 0.7447, 0.434, 0.7383, 0.3962, 0.7394, 0.129, 0.7414, 0.1566, 0.7198, 0.1574, 0.7203, 0.1295, 0.7554, 0.3552, 0.7581, 0.394, 0.7383, 0.3962, 0.7327, 0.3575, 0.7373, 0.1008, 0.7394, 0.129, 0.7203, 0.1295, 0.7213, 0.101, 0.7528, 0.317, 0.7554, 0.3552, 0.7327, 0.3575, 0.7283, 0.3191, 0.7351, 0.07068, 0.7373, 0.1008, 0.7213, 0.101, 0.7231, 0.07066, 0.7502, 0.2805, 0.7528, 0.317, 0.7283, 0.3191, 0.7248, 0.2824, 0.7327, 0.03729, 0.7351, 0.07068, 0.7231, 0.07066, 0.7259, 0.03717, 0.7477, 0.2462, 0.7502, 0.2805, 0.7248, 0.2824, 0.7223, 0.2479, 0.7655, 0.5032, 0.7678, 0.5384, 0.7593, 0.5041, 0.7301, 0.0003059, 0.7327, 0.03729, 0.7259, 0.03717, 0.7456, 0.2144, 0.7477, 0.2462, 0.7223, 0.2479, 0.7209, 0.2157, 0.7632, 0.4685, 0.7655, 0.5032, 0.7593, 0.5041, 0.7517, 0.47, 0.7231, 0.07066, 0.7213, 0.101, 0.7051, 0.0993, 0.711, 0.06887, 0.7248, 0.2824, 0.7283, 0.3191, 0.7034, 0.3222, 0.699, 0.2846, 0.7259, 0.03717, 0.7231, 0.07066, 0.711, 0.06887, 0.7192, 0.03597, 0.7223, 0.2479, 0.7248, 0.2824, 0.699, 0.2846, 0.6964, 0.2492, 0.7593, 0.5041, 0.7678, 0.5384, 0.7533, 0.506, 0.7301, 0.0003059, 0.7259, 0.03717, 0.7192, 0.03597, 0.7209, 0.2157, 0.7223, 0.2479, 0.6964, 0.2492, 0.6957, 0.2163, 0.7517, 0.47, 0.7593, 0.5041, 0.7533, 0.506, 0.7404, 0.4732, 0.7202, 0.1858, 0.7209, 0.2157, 0.6957, 0.2163, 0.6963, 0.1856, 0.7447, 0.434, 0.7517, 0.47, 0.7404, 0.4732, 0.7288, 0.4379, 0.7198, 0.1574, 0.7202, 0.1858, 0.6963, 0.1856, 0.6979, 0.1565, 0.7383, 0.3962, 0.7447, 0.434, 0.7288, 0.4379, 0.7185, 0.4001, 0.7203, 0.1295, 0.7198, 0.1574, 0.6979, 0.1565, 0.7008, 0.128, 0.7327, 0.3575, 0.7383, 0.3962, 0.7185, 0.4001, 0.7098, 0.3611, 0.7213, 0.101, 0.7203, 0.1295, 0.7008, 0.128, 0.7051, 0.0993, 0.7283, 0.3191, 0.7327, 0.3575, 0.7098, 0.3611, 0.7034, 0.3222, 0.6979, 0.1565, 0.6963, 0.1856, 0.6717, 0.1839, 0.6754, 0.1538, 0.7185, 0.4001, 0.7288, 0.4379, 0.7131, 0.4436, 0.6986, 0.406, 0.7008, 0.128, 0.6979, 0.1565, 0.6754, 0.1538, 0.6812, 0.1247, 0.7098, 0.3611, 0.7185, 0.4001, 0.6986, 0.406, 0.6865, 0.3664, 0.7051, 0.0993, 0.7008, 0.128, 0.6812, 0.1247, 0.6888, 0.09539, 0.7034, 0.3222, 0.7098, 0.3611, 0.6865, 0.3664, 0.6778, 0.3263, 0.711, 0.06887, 0.7051, 0.0993, 0.6888, 0.09539, 0.6991, 0.06527, 0.699, 0.2846, 0.7034, 0.3222, 0.6778, 0.3263, 0.6723, 0.2872, 0.7192, 0.03597, 0.711, 0.06887, 0.6991, 0.06527, 0.7128, 0.03361, 0.6964, 0.2492, 0.699, 0.2846, 0.6723, 0.2872, 0.6697, 0.2503, 0.7533, 0.506, 0.7678, 0.5384, 0.7476, 0.509, 0.7301, 0.0003059, 0.7192, 0.03597, 0.7128, 0.03361, 0.6957, 0.2163, 0.6964, 0.2492, 0.6697, 0.2503, 0.6697, 0.2159, 0.7404, 0.4732, 0.7533, 0.506, 0.7476, 0.509, 0.7296, 0.478, 0.6963, 0.1856, 0.6957, 0.2163, 0.6697, 0.2159, 0.6717, 0.1839, 0.7288, 0.4379, 0.7404, 0.4732, 0.7296, 0.478, 0.7131, 0.4436, 0.7128, 0.03361, 0.6991, 0.06527, 0.6875, 0.05977, 0.7067, 0.0301, 0.6697, 0.2503, 0.6723, 0.2872, 0.6443, 0.2904, 0.6414, 0.2512, 0.7476, 0.509, 0.7678, 0.5384, 0.7424, 0.5129, 0.7301, 0.0003059, 0.7128, 0.03361, 0.7067, 0.0301, 0.6697, 0.2159, 0.6697, 0.2503, 0.6414, 0.2512, 0.6422, 0.2147, 0.7296, 0.478, 0.7476, 0.509, 0.7424, 0.5129, 0.7192, 0.4845, 0.6717, 0.1839, 0.6697, 0.2159, 0.6422, 0.2147, 0.6459, 0.1808, 0.7131, 0.4436, 0.7296, 0.478, 0.7192, 0.4845, 0.6976, 0.4514, 0.6754, 0.1538, 0.6717, 0.1839, 0.6459, 0.1808, 0.6521, 0.1491, 0.6986, 0.406, 0.7131, 0.4436, 0.6976, 0.4514, 0.6785, 0.4139, 0.6812, 0.1247, 0.6754, 0.1538, 0.6521, 0.1491, 0.661, 0.1189, 0.6865, 0.3664, 0.6986, 0.406, 0.6785, 0.4139, 0.6626, 0.3734, 0.6888, 0.09539, 0.6812, 0.1247, 0.661, 0.1189, 0.6725, 0.08936, 0.6778, 0.3263, 0.6865, 0.3664, 0.6626, 0.3734, 0.6512, 0.3316, 0.6991, 0.06527, 0.6888, 0.09539, 0.6725, 0.08936, 0.6875, 0.05977, 0.6723, 0.2872, 0.6778, 0.3263, 0.6512, 0.3316, 0.6443, 0.2904, 0.6785, 0.4139, 0.6976, 0.4514, 0.6825, 0.4615, 0.6581, 0.4242, 0.661, 0.1189, 0.6521, 0.1491, 0.6275, 0.142, 0.6402, 0.1106, 0.6626, 0.3734, 0.6785, 0.4139, 0.6581, 0.4242, 0.6378, 0.3825, 0.6725, 0.08936, 0.661, 0.1189, 0.6402, 0.1106, 0.6563, 0.0808, 0.6512, 0.3316, 0.6626, 0.3734, 0.6378, 0.3825, 0.6232, 0.3384, 0.6875, 0.05977, 0.6725, 0.08936, 0.6563, 0.0808, 0.6765, 0.05233, 0.6443, 0.2904, 0.6512, 0.3316, 0.6232, 0.3384, 0.6143, 0.2943, 0.7067, 0.0301, 0.6875, 0.05977, 0.6765, 0.05233, 0.7013, 0.02544, 0.6414, 0.2512, 0.6443, 0.2904, 0.6143, 0.2943, 0.611, 0.2519, 0.7424, 0.5129, 0.7678, 0.5384, 0.7379, 0.5178, 0.7301, 0.0003059, 0.7067, 0.0301, 0.7013, 0.02544, 0.6422, 0.2147, 0.6414, 0.2512, 0.611, 0.2519, 0.6126, 0.2123, 0.7192, 0.4845, 0.7424, 0.5129, 0.7379, 0.5178, 0.7095, 0.4927, 0.6459, 0.1808, 0.6422, 0.2147, 0.6126, 0.2123, 0.6184, 0.1757, 0.6976, 0.4514, 0.7192, 0.4845, 0.7095, 0.4927, 0.6825, 0.4615, 0.6521, 0.1491, 0.6459, 0.1808, 0.6184, 0.1757, 0.6275, 0.142, 0.611, 0.2519, 0.6143, 0.2943, 0.5817, 0.2992, 0.5775, 0.2525, 0.7379, 0.5178, 0.7678, 0.5384, 0.7341, 0.5235, 0.7301, 0.0003059, 0.7013, 0.02544, 0.6966, 0.01972, 0.6126, 0.2123, 0.611, 0.2519, 0.5775, 0.2525, 0.5803, 0.2086, 0.7095, 0.4927, 0.7379, 0.5178, 0.7341, 0.5235, 0.7008, 0.5027, 0.6184, 0.1757, 0.6126, 0.2123, 0.5803, 0.2086, 0.5886, 0.1684, 0.6825, 0.4615, 0.7095, 0.4927, 0.7008, 0.5027, 0.6679, 0.4741, 0.6275, 0.142, 0.6184, 0.1757, 0.5886, 0.1684, 0.6015, 0.1319, 0.6581, 0.4242, 0.6825, 0.4615, 0.6679, 0.4741, 0.6374, 0.4373, 0.6402, 0.1106, 0.6275, 0.142, 0.6015, 0.1319, 0.6189, 0.09903, 0.6378, 0.3825, 0.6581, 0.4242, 0.6374, 0.4373, 0.6118, 0.3941, 0.6563, 0.0808, 0.6402, 0.1106, 0.6189, 0.09903, 0.6404, 0.06934, 0.6232, 0.3384, 0.6378, 0.3825, 0.6118, 0.3941, 0.5933, 0.3471, 0.6765, 0.05233, 0.6563, 0.0808, 0.6404, 0.06934, 0.6664, 0.04275, 0.6143, 0.2943, 0.6232, 0.3384, 0.5933, 0.3471, 0.5817, 0.2992, 0.7013, 0.02544, 0.6765, 0.05233, 0.6664, 0.04275, 0.6966, 0.01972, 0.6189, 0.09903, 0.6015, 0.1319, 0.5735, 0.1181, 0.597, 0.08349, 0.6118, 0.3941, 0.6374, 0.4373, 0.6164, 0.4538, 0.5843, 0.4089, 0.6404, 0.06934, 0.6189, 0.09903, 0.597, 0.08349, 0.6252, 0.05451, 0.5933, 0.3471, 0.6118, 0.3941, 0.5843, 0.4089, 0.5602, 0.3584, 0.6664, 0.04275, 0.6404, 0.06934, 0.6252, 0.05451, 0.6575, 0.03078, 0.5817, 0.2992, 0.5933, 0.3471, 0.5602, 0.3584, 0.5456, 0.3051, 0.6966, 0.01972, 0.6664, 0.04275, 0.6575, 0.03078, 0.693, 0.01306, 0.5775, 0.2525, 0.5817, 0.2992, 0.5456, 0.3051, 0.5407, 0.2528, 0.7341, 0.5235, 0.7678, 0.5384, 0.7314, 0.53, 0.7301, 0.0003059, 0.6966, 0.01972, 0.693, 0.01306, 0.5803, 0.2086, 0.5775, 0.2525, 0.5407, 0.2528, 0.5443, 0.2034, 0.7008, 0.5027, 0.7341, 0.5235, 0.7314, 0.53, 0.6935, 0.5146, 0.5886, 0.1684, 0.5803, 0.2086, 0.5443, 0.2034, 0.5556, 0.1581, 0.6679, 0.4741, 0.7008, 0.5027, 0.6935, 0.5146, 0.6542, 0.4895, 0.6015, 0.1319, 0.5886, 0.1684, 0.5556, 0.1581, 0.5735, 0.1181, 0.6374, 0.4373, 0.6679, 0.4741, 0.6542, 0.4895, 0.6164, 0.4538, 0.7314, 0.53, 0.7678, 0.5384, 0.7299, 0.5371, 0.7301, 0.0003059, 0.693, 0.01306, 0.6907, 0.00557, 0.5443, 0.2034, 0.5407, 0.2528, 0.4993, 0.2532, 0.5031, 0.1965, 0.6935, 0.5146, 0.7314, 0.53, 0.7299, 0.5371, 0.6878, 0.5283, 0.5556, 0.1581, 0.5443, 0.2034, 0.5031, 0.1965, 0.5178, 0.1436, 0.6542, 0.4895, 0.6935, 0.5146, 0.6878, 0.5283, 0.6417, 0.5081, 0.5735, 0.1181, 0.5556, 0.1581, 0.5178, 0.1436, 0.5436, 0.09932, 0.6164, 0.4538, 0.6542, 0.4895, 0.6417, 0.5081, 0.595, 0.4745, 0.597, 0.08349, 0.5735, 0.1181, 0.5436, 0.09932, 0.5746, 0.06261, 0.5843, 0.4089, 0.6164, 0.4538, 0.595, 0.4745, 0.5554, 0.4277, 0.6252, 0.05451, 0.597, 0.08349, 0.5746, 0.06261, 0.6115, 0.03584, 0.5602, 0.3584, 0.5843, 0.4089, 0.5554, 0.4277, 0.5232, 0.3732, 0.6575, 0.03078, 0.6252, 0.05451, 0.6115, 0.03584, 0.6504, 0.01666, 0.5456, 0.3051, 0.5602, 0.3584, 0.5232, 0.3732, 0.5049, 0.3127, 0.693, 0.01306, 0.6575, 0.03078, 0.6504, 0.01666, 0.6907, 0.00557, 0.5407, 0.2528, 0.5456, 0.3051, 0.5049, 0.3127, 0.4993, 0.2532, 0.4641, 0.4005, 0.4294, 0.4512, 0.4061, 0.4341, 0.4321, 0.3854, 0.3551, 0.01882, 0.394, 0.04172, 0.3753, 0.06451, 0.3437, 0.03956, 0.4865, 0.3416, 0.4641, 0.4005, 0.4321, 0.3854, 0.4493, 0.3319, 0.3136, 0.005616, 0.3551, 0.01882, 0.3437, 0.03956, 0.3087, 0.02055, 0.4991, 0.2803, 0.4865, 0.3416, 0.4493, 0.3319, 0.4571, 0.2772, 0.2728, 0.0003117, 0.3136, 0.005616, 0.3087, 0.02055, 0.2715, 0.007947, 0.4991, 0.2177, 0.4991, 0.2803, 0.4571, 0.2772, 0.4551, 0.2236, 0.304, 0.5343, 0.2653, 0.5405, 0.3014, 0.5272, 0.2334, 0.0001038, 0.2728, 0.0003117, 0.2715, 0.007947, 0.4838, 0.1605, 0.4991, 0.2177, 0.4551, 0.2236, 0.444, 0.1745, 0.3455, 0.5191, 0.304, 0.5343, 0.3014, 0.5272, 0.3379, 0.5061, 0.4597, 0.1127, 0.4838, 0.1605, 0.444, 0.1745, 0.4261, 0.1317, 0.3893, 0.492, 0.3455, 0.5191, 0.3379, 0.5061, 0.3738, 0.4751, 0.4302, 0.07216, 0.4597, 0.1127, 0.4261, 0.1317, 0.4028, 0.09513, 0.4294, 0.4512, 0.3893, 0.492, 0.3738, 0.4751, 0.4061, 0.4341, 0.394, 0.04172, 0.4302, 0.07216, 0.4028, 0.09513, 0.3753, 0.06451, 0.444, 0.1745, 0.4551, 0.2236, 0.4176, 0.2285, 0.409, 0.1852, 0.3379, 0.5061, 0.3014, 0.5272, 0.2977, 0.521, 0.3288, 0.4953, 0.4261, 0.1317, 0.444, 0.1745, 0.409, 0.1852, 0.3953, 0.1465, 0.3738, 0.4751, 0.3379, 0.5061, 0.3288, 0.4953, 0.3577, 0.4616, 0.4028, 0.09513, 0.4261, 0.1317, 0.3953, 0.1465, 0.3773, 0.1126, 0.4061, 0.4341, 0.3738, 0.4751, 0.3577, 0.4616, 0.3832, 0.4207, 0.3753, 0.06451, 0.4028, 0.09513, 0.3773, 0.1126, 0.356, 0.08255, 0.4321, 0.3854, 0.4061, 0.4341, 0.3832, 0.4207, 0.4026, 0.3743, 0.3437, 0.03956, 0.3753, 0.06451, 0.356, 0.08255, 0.3307, 0.05608, 0.4493, 0.3319, 0.4321, 0.3854, 0.4026, 0.3743, 0.4153, 0.3251, 0.3087, 0.02055, 0.3437, 0.03956, 0.3307, 0.05608, 0.3015, 0.03356, 0.4571, 0.2772, 0.4493, 0.3319, 0.4153, 0.3251, 0.4201, 0.2758, 0.2715, 0.007947, 0.3087, 0.02055, 0.3015, 0.03356, 0.2688, 0.01497, 0.4551, 0.2236, 0.4571, 0.2772, 0.4201, 0.2758, 0.4176, 0.2285, 0.3014, 0.5272, 0.2653, 0.5405, 0.2977, 0.521, 0.2334, 0.0001038, 0.2715, 0.007947, 0.2688, 0.01497, 0.3307, 0.05608, 0.356, 0.08255, 0.3365, 0.09676, 0.3166, 0.0696, 0.4153, 0.3251, 0.4026, 0.3743, 0.3751, 0.3662, 0.3841, 0.3204, 0.3015, 0.03356, 0.3307, 0.05608, 0.3166, 0.0696, 0.2929, 0.04429, 0.4201, 0.2758, 0.4153, 0.3251, 0.3841, 0.3204, 0.387, 0.2753, 0.2688, 0.01497, 0.3015, 0.03356, 0.2929, 0.04429, 0.265, 0.02121, 0.4176, 0.2285, 0.4201, 0.2758, 0.387, 0.2753, 0.3844, 0.2326, 0.2977, 0.521, 0.2653, 0.5405, 0.2931, 0.5156, 0.2334, 0.0001038, 0.2688, 0.01497, 0.265, 0.02121, 0.409, 0.1852, 0.4176, 0.2285, 0.3844, 0.2326, 0.3775, 0.1934, 0.3288, 0.4953, 0.2977, 0.521, 0.2931, 0.5156, 0.3185, 0.4864, 0.3953, 0.1465, 0.409, 0.1852, 0.3775, 0.1934, 0.367, 0.158, 0.3577, 0.4616, 0.3288, 0.4953, 0.3185, 0.4864, 0.3414, 0.4512, 0.3773, 0.1126, 0.3953, 0.1465, 0.367, 0.158, 0.3531, 0.126, 0.3832, 0.4207, 0.3577, 0.4616, 0.3414, 0.4512, 0.3609, 0.4106, 0.356, 0.08255, 0.3773, 0.1126, 0.3531, 0.126, 0.3365, 0.09676, 0.4026, 0.3743, 0.3832, 0.4207, 0.3609, 0.4106, 0.3751, 0.3662, 0.367, 0.158, 0.3775, 0.1934, 0.3486, 0.1998, 0.3405, 0.1667, 0.3414, 0.4512, 0.3185, 0.4864, 0.3077, 0.4794, 0.3248, 0.4431, 0.3531, 0.126, 0.367, 0.158, 0.3405, 0.1667, 0.3299, 0.1364, 0.3609, 0.4106, 0.3414, 0.4512, 0.3248, 0.4431, 0.3391, 0.403, 0.3365, 0.09676, 0.3531, 0.126, 0.3299, 0.1364, 0.3172, 0.1078, 0.3751, 0.3662, 0.3609, 0.4106, 0.3391, 0.403, 0.3493, 0.3605, 0.3166, 0.0696, 0.3365, 0.09676, 0.3172, 0.1078, 0.3017, 0.08031, 0.3841, 0.3204, 0.3751, 0.3662, 0.3493, 0.3605, 0.3553, 0.3174, 0.2929, 0.04429, 0.3166, 0.0696, 0.3017, 0.08031, 0.2831, 0.05307, 0.387, 0.2753, 0.3841, 0.3204, 0.3553, 0.3174, 0.3566, 0.2754, 0.265, 0.02121, 0.2929, 0.04429, 0.2831, 0.05307, 0.2602, 0.02649, 0.3844, 0.2326, 0.387, 0.2753, 0.3566, 0.2754, 0.3541, 0.2361, 0.2931, 0.5156, 0.2653, 0.5405, 0.2879, 0.5113, 0.2334, 0.0001038, 0.265, 0.02121, 0.2602, 0.02649, 0.3775, 0.1934, 0.3844, 0.2326, 0.3541, 0.2361, 0.3486, 0.1998, 0.3185, 0.4864, 0.2931, 0.5156, 0.2879, 0.5113, 0.3077, 0.4794, 0.2831, 0.05307, 0.3017, 0.08031, 0.2865, 0.08841, 0.2724, 0.06005, 0.3566, 0.2754, 0.3553, 0.3174, 0.3281, 0.3156, 0.3283, 0.276, 0.2602, 0.02649, 0.2831, 0.05307, 0.2724, 0.06005, 0.2547, 0.03075, 0.3541, 0.2361, 0.3566, 0.2754, 0.3283, 0.276, 0.3259, 0.239, 0.2879, 0.5113, 0.2653, 0.5405, 0.2821, 0.508, 0.2334, 0.0001038, 0.2602, 0.02649, 0.2547, 0.03075, 0.3486, 0.1998, 0.3541, 0.2361, 0.3259, 0.239, 0.3216, 0.2048, 0.3077, 0.4794, 0.2879, 0.5113, 0.2821, 0.508, 0.2963, 0.4742, 0.3405, 0.1667, 0.3486, 0.1998, 0.3216, 0.2048, 0.3154, 0.1734, 0.3248, 0.4431, 0.3077, 0.4794, 0.2963, 0.4742, 0.3083, 0.4375, 0.3299, 0.1364, 0.3405, 0.1667, 0.3154, 0.1734, 0.3075, 0.1442, 0.3391, 0.403, 0.3248, 0.4431, 0.3083, 0.4375, 0.3179, 0.3978, 0.3172, 0.1078, 0.3299, 0.1364, 0.3075, 0.1442, 0.2981, 0.1161, 0.3493, 0.3605, 0.3391, 0.403, 0.3179, 0.3978, 0.3245, 0.3567, 0.3017, 0.08031, 0.3172, 0.1078, 0.2981, 0.1161, 0.2865, 0.08841, 0.3553, 0.3174, 0.3493, 0.3605, 0.3245, 0.3567, 0.3281, 0.3156, 0.3083, 0.4375, 0.2963, 0.4742, 0.2847, 0.4708, 0.2918, 0.4338, 0.3075, 0.1442, 0.3154, 0.1734, 0.2913, 0.1783, 0.2856, 0.1498, 0.3179, 0.3978, 0.3083, 0.4375, 0.2918, 0.4338, 0.2973, 0.3946, 0.2981, 0.1161, 0.3075, 0.1442, 0.2856, 0.1498, 0.279, 0.1222, 0.3245, 0.3567, 0.3179, 0.3978, 0.2973, 0.3946, 0.3006, 0.3545, 0.2865, 0.08841, 0.2981, 0.1161, 0.279, 0.1222, 0.271, 0.09433, 0.3281, 0.3156, 0.3245, 0.3567, 0.3006, 0.3545, 0.3021, 0.3148, 0.2724, 0.06005, 0.2865, 0.08841, 0.271, 0.09433, 0.2611, 0.06518, 0.3283, 0.276, 0.3281, 0.3156, 0.3021, 0.3148, 0.3016, 0.2769, 0.2547, 0.03075, 0.2724, 0.06005, 0.2611, 0.06518, 0.2486, 0.03393, 0.3259, 0.239, 0.3283, 0.276, 0.3016, 0.2769, 0.2992, 0.2414, 0.2821, 0.508, 0.2653, 0.5405, 0.276, 0.5057, 0.2334, 0.0001038, 0.2547, 0.03075, 0.2486, 0.03393, 0.3216, 0.2048, 0.3259, 0.239, 0.2992, 0.2414, 0.2958, 0.2086, 0.2963, 0.4742, 0.2821, 0.508, 0.276, 0.5057, 0.2847, 0.4708, 0.3154, 0.1734, 0.3216, 0.2048, 0.2958, 0.2086, 0.2913, 0.1783, 0.3016, 0.2769, 0.3021, 0.3148, 0.277, 0.315, 0.2756, 0.278, 0.2486, 0.03393, 0.2611, 0.06518, 0.2495, 0.06855, 0.2422, 0.03601, 0.2992, 0.2414, 0.3016, 0.2769, 0.2756, 0.278, 0.2733, 0.2435, 0.276, 0.5057, 0.2653, 0.5405, 0.2696, 0.5045, 0.2334, 0.0001038, 0.2486, 0.03393, 0.2422, 0.03601, 0.2958, 0.2086, 0.2992, 0.2414, 0.2733, 0.2435, 0.2708, 0.2115, 0.2847, 0.4708, 0.276, 0.5057, 0.2696, 0.5045, 0.2729, 0.4691, 0.2913, 0.1783, 0.2958, 0.2086, 0.2708, 0.2115, 0.2678, 0.1817, 0.2918, 0.4338, 0.2847, 0.4708, 0.2729, 0.4691, 0.2753, 0.432, 0.2856, 0.1498, 0.2913, 0.1783, 0.2678, 0.1817, 0.2641, 0.1537, 0.2973, 0.3946, 0.2918, 0.4338, 0.2753, 0.432, 0.2769, 0.3932, 0.279, 0.1222, 0.2856, 0.1498, 0.2641, 0.1537, 0.2601, 0.1262, 0.3006, 0.3545, 0.2973, 0.3946, 0.2769, 0.3932, 0.2773, 0.3538, 0.271, 0.09433, 0.279, 0.1222, 0.2601, 0.1262, 0.2553, 0.0982, 0.3021, 0.3148, 0.3006, 0.3545, 0.2773, 0.3538, 0.277, 0.315, 0.2611, 0.06518, 0.271, 0.09433, 0.2553, 0.0982, 0.2495, 0.06855, 0.2641, 0.1537, 0.2678, 0.1817, 0.2445, 0.1838, 0.2428, 0.1558, 0.2769, 0.3932, 0.2753, 0.432, 0.259, 0.432, 0.2568, 0.3935, 0.2601, 0.1262, 0.2641, 0.1537, 0.2428, 0.1558, 0.2412, 0.1283, 0.2773, 0.3538, 0.2769, 0.3932, 0.2568, 0.3935, 0.2544, 0.3544, 0.2553, 0.0982, 0.2601, 0.1262, 0.2412, 0.1283, 0.2394, 0.1001, 0.277, 0.315, 0.2773, 0.3538, 0.2544, 0.3544, 0.2523, 0.316, 0.2495, 0.06855, 0.2553, 0.0982, 0.2394, 0.1001, 0.2376, 0.0702, 0.2756, 0.278, 0.277, 0.315, 0.2523, 0.316, 0.2501, 0.2794, 0.2422, 0.03601, 0.2495, 0.06855, 0.2376, 0.0702, 0.2355, 0.03696, 0.2733, 0.2435, 0.2756, 0.278, 0.2501, 0.2794, 0.2479, 0.2451, 0.2696, 0.5045, 0.2653, 0.5405, 0.2632, 0.5044, 0.2334, 0.0001038, 0.2422, 0.03601, 0.2355, 0.03696, 0.2708, 0.2115, 0.2733, 0.2435, 0.2479, 0.2451, 0.2462, 0.2133, 0.2729, 0.4691, 0.2696, 0.5045, 0.2632, 0.5044, 0.2611, 0.469, 0.2678, 0.1817, 0.2708, 0.2115, 0.2462, 0.2133, 0.2445, 0.1838, 0.2753, 0.432, 0.2729, 0.4691, 0.2611, 0.469, 0.259, 0.432, 0.2355, 0.03696, 0.2376, 0.0702, 0.2256, 0.07, 0.2288, 0.03678, 0.2479, 0.2451, 0.2501, 0.2794, 0.2246, 0.281, 0.2225, 0.2464, 0.2632, 0.5044, 0.2653, 0.5405, 0.2568, 0.5053, 0.2334, 0.0001038, 0.2355, 0.03696, 0.2288, 0.03678, 0.2462, 0.2133, 0.2479, 0.2451, 0.2225, 0.2464, 0.2215, 0.2144, 0.2611, 0.469, 0.2632, 0.5044, 0.2568, 0.5053, 0.2495, 0.4705, 0.2445, 0.1838, 0.2462, 0.2133, 0.2215, 0.2144, 0.2212, 0.1845, 0.259, 0.432, 0.2611, 0.469, 0.2495, 0.4705, 0.2427, 0.4339, 0.2428, 0.1558, 0.2445, 0.1838, 0.2212, 0.1845, 0.2213, 0.1562, 0.2568, 0.3935, 0.259, 0.432, 0.2427, 0.4339, 0.2368, 0.3955, 0.2412, 0.1283, 0.2428, 0.1558, 0.2213, 0.1562, 0.2221, 0.1285, 0.2544, 0.3544, 0.2568, 0.3935, 0.2368, 0.3955, 0.2316, 0.3565, 0.2394, 0.1001, 0.2412, 0.1283, 0.2221, 0.1285, 0.2235, 0.1002, 0.2523, 0.316, 0.2544, 0.3544, 0.2316, 0.3565, 0.2277, 0.3179, 0.2376, 0.0702, 0.2394, 0.1001, 0.2235, 0.1002, 0.2256, 0.07, 0.2501, 0.2794, 0.2523, 0.316, 0.2277, 0.3179, 0.2246, 0.281, 0.2368, 0.3955, 0.2427, 0.4339, 0.2265, 0.4376, 0.2167, 0.3993, 0.2221, 0.1285, 0.2213, 0.1562, 0.1995, 0.155, 0.2028, 0.1268, 0.2316, 0.3565, 0.2368, 0.3955, 0.2167, 0.3993, 0.2085, 0.3598, 0.2235, 0.1002, 0.2221, 0.1285, 0.2028, 0.1268, 0.2074, 0.09824, 0.2277, 0.3179, 0.2316, 0.3565, 0.2085, 0.3598, 0.2027, 0.3206, 0.2256, 0.07, 0.2235, 0.1002, 0.2074, 0.09824, 0.2137, 0.06807, 0.2246, 0.281, 0.2277, 0.3179, 0.2027, 0.3206, 0.1987, 0.2829, 0.2288, 0.03678, 0.2256, 0.07, 0.2137, 0.06807, 0.2222, 0.03546, 0.2225, 0.2464, 0.2246, 0.281, 0.1987, 0.2829, 0.1966, 0.2475, 0.2568, 0.5053, 0.2653, 0.5405, 0.2507, 0.5072, 0.2334, 0.0001038, 0.2288, 0.03678, 0.2222, 0.03546, 0.2215, 0.2144, 0.2225, 0.2464, 0.1966, 0.2475, 0.1964, 0.2145, 0.2495, 0.4705, 0.2568, 0.5053, 0.2507, 0.5072, 0.238, 0.4736, 0.2212, 0.1845, 0.2215, 0.2144, 0.1964, 0.2145, 0.1975, 0.184, 0.2427, 0.4339, 0.2495, 0.4705, 0.238, 0.4736, 0.2265, 0.4376, 0.2213, 0.1562, 0.2212, 0.1845, 0.1975, 0.184, 0.1995, 0.155, 0.1966, 0.2475, 0.1987, 0.2829, 0.172, 0.2851, 0.1698, 0.2482, 0.2507, 0.5072, 0.2653, 0.5405, 0.2448, 0.5102, 0.2334, 0.0001038, 0.2222, 0.03546, 0.2158, 0.033, 0.1964, 0.2145, 0.1966, 0.2475, 0.1698, 0.2482, 0.1704, 0.2138, 0.238, 0.4736, 0.2507, 0.5072, 0.2448, 0.5102, 0.2268, 0.4783, 0.1975, 0.184, 0.1964, 0.2145, 0.1704, 0.2138, 0.173, 0.182, 0.2265, 0.4376, 0.238, 0.4736, 0.2268, 0.4783, 0.2106, 0.4431, 0.1995, 0.155, 0.1975, 0.184, 0.173, 0.182, 0.1771, 0.152, 0.2167, 0.3993, 0.2265, 0.4376, 0.2106, 0.4431, 0.1965, 0.4049, 0.2028, 0.1268, 0.1995, 0.155, 0.1771, 0.152, 0.1832, 0.1231, 0.2085, 0.3598, 0.2167, 0.3993, 0.1965, 0.4049, 0.1851, 0.3648, 0.2074, 0.09824, 0.2028, 0.1268, 0.1832, 0.1231, 0.1912, 0.0942, 0.2027, 0.3206, 0.2085, 0.3598, 0.1851, 0.3648, 0.1771, 0.3243, 0.2137, 0.06807, 0.2074, 0.09824, 0.1912, 0.0942, 0.2019, 0.06447, 0.1987, 0.2829, 0.2027, 0.3206, 0.1771, 0.3243, 0.172, 0.2851, 0.2222, 0.03546, 0.2137, 0.06807, 0.2019, 0.06447, 0.2158, 0.033, 0.1832, 0.1231, 0.1771, 0.152, 0.154, 0.147, 0.1633, 0.1171, 0.1851, 0.3648, 0.1965, 0.4049, 0.1761, 0.4125, 0.1609, 0.3714, 0.1912, 0.0942, 0.1832, 0.1231, 0.1633, 0.1171, 0.1751, 0.088, 0.1771, 0.3243, 0.1851, 0.3648, 0.1609, 0.3714, 0.1503, 0.3292, 0.2019, 0.06447, 0.1912, 0.0942, 0.1751, 0.088, 0.1905, 0.05887, 0.172, 0.2851, 0.1771, 0.3243, 0.1503, 0.3292, 0.1439, 0.2878, 0.2158, 0.033, 0.2019, 0.06447, 0.1905, 0.05887, 0.2098, 0.02941, 0.1698, 0.2482, 0.172, 0.2851, 0.1439, 0.2878, 0.1415, 0.2486, 0.2448, 0.5102, 0.2653, 0.5405, 0.2395, 0.5141, 0.2334, 0.0001038, 0.2158, 0.033, 0.2098, 0.02941, 0.1704, 0.2138, 0.1698, 0.2482, 0.1415, 0.2486, 0.143, 0.2121, 0.2268, 0.4783, 0.2448, 0.5102, 0.2395, 0.5141, 0.2162, 0.4848, 0.173, 0.182, 0.1704, 0.2138, 0.143, 0.2121, 0.1474, 0.1784, 0.2106, 0.4431, 0.2268, 0.4783, 0.2162, 0.4848, 0.1947, 0.4508, 0.1771, 0.152, 0.173, 0.182, 0.1474, 0.1784, 0.154, 0.147, 0.1965, 0.4049, 0.2106, 0.4431, 0.1947, 0.4508, 0.1761, 0.4125, 0.2334, 0.0001038, 0.2098, 0.02941, 0.2044, 0.02477, 0.143, 0.2121, 0.1415, 0.2486, 0.1112, 0.2486, 0.1137, 0.2092, 0.2162, 0.4848, 0.2395, 0.5141, 0.2348, 0.519, 0.2062, 0.4929, 0.1474, 0.1784, 0.143, 0.2121, 0.1137, 0.2092, 0.1202, 0.1729, 0.1947, 0.4508, 0.2162, 0.4848, 0.2062, 0.4929, 0.1793, 0.4607, 0.154, 0.147, 0.1474, 0.1784, 0.1202, 0.1729, 0.1297, 0.1395, 0.1761, 0.4125, 0.1947, 0.4508, 0.1793, 0.4607, 0.1553, 0.4225, 0.1633, 0.1171, 0.154, 0.147, 0.1297, 0.1395, 0.1428, 0.1086, 0.1609, 0.3714, 0.1761, 0.4125, 0.1553, 0.4225, 0.1357, 0.3801, 0.1751, 0.088, 0.1633, 0.1171, 0.1428, 0.1086, 0.1591, 0.07927, 0.1503, 0.3292, 0.1609, 0.3714, 0.1357, 0.3801, 0.1219, 0.3355, 0.1905, 0.05887, 0.1751, 0.088, 0.1591, 0.07927, 0.1796, 0.05124, 0.1439, 0.2878, 0.1503, 0.3292, 0.1219, 0.3355, 0.1138, 0.2911, 0.2098, 0.02941, 0.1905, 0.05887, 0.1796, 0.05124, 0.2044, 0.02477, 0.1415, 0.2486, 0.1439, 0.2878, 0.1138, 0.2911, 0.1112, 0.2486, 0.2395, 0.5141, 0.2653, 0.5405, 0.2348, 0.519, 0.1591, 0.07927, 0.1428, 0.1086, 0.1218, 0.09682, 0.1435, 0.0677, 0.1219, 0.3355, 0.1357, 0.3801, 0.1092, 0.3913, 0.09138, 0.3436, 0.1796, 0.05124, 0.1591, 0.07927, 0.1435, 0.0677, 0.1696, 0.04161, 0.1138, 0.2911, 0.1219, 0.3355, 0.09138, 0.3436, 0.08108, 0.2951, 0.2044, 0.02477, 0.1796, 0.05124, 0.1696, 0.04161, 0.1999, 0.01905, 0.1112, 0.2486, 0.1138, 0.2911, 0.08108, 0.2951, 0.07813, 0.2484, 0.2348, 0.519, 0.2653, 0.5405, 0.2309, 0.5248, 0.2334, 0.0001038, 0.2044, 0.02477, 0.1999, 0.01905, 0.1137, 0.2092, 0.1112, 0.2486, 0.07813, 0.2484, 0.08172, 0.2049, 0.2062, 0.4929, 0.2348, 0.519, 0.2309, 0.5248, 0.1972, 0.503, 0.1202, 0.1729, 0.1137, 0.2092, 0.08172, 0.2049, 0.09072, 0.1651, 0.1793, 0.4607, 0.2062, 0.4929, 0.1972, 0.503, 0.1641, 0.4732, 0.1297, 0.1395, 0.1202, 0.1729, 0.09072, 0.1651, 0.104, 0.1292, 0.1553, 0.4225, 0.1793, 0.4607, 0.1641, 0.4732, 0.1342, 0.4353, 0.1428, 0.1086, 0.1297, 0.1395, 0.104, 0.1292, 0.1218, 0.09682, 0.1357, 0.3801, 0.1553, 0.4225, 0.1342, 0.4353, 0.1092, 0.3913, 0.1972, 0.503, 0.2309, 0.5248, 0.228, 0.5315, 0.1893, 0.515, 0.09072, 0.1651, 0.08172, 0.2049, 0.04606, 0.1989, 0.05821, 0.1543, 0.1641, 0.4732, 0.1972, 0.503, 0.1893, 0.515, 0.1499, 0.4883, 0.104, 0.1292, 0.09072, 0.1651, 0.05821, 0.1543, 0.07662, 0.115, 0.1342, 0.4353, 0.1641, 0.4732, 0.1499, 0.4883, 0.1127, 0.4515, 0.1218, 0.09682, 0.104, 0.1292, 0.07662, 0.115, 0.1004, 0.08112, 0.1092, 0.3913, 0.1342, 0.4353, 0.1127, 0.4515, 0.08116, 0.4057, 0.1435, 0.0677, 0.1218, 0.09682, 0.1004, 0.08112, 0.1287, 0.0528, 0.09138, 0.3436, 0.1092, 0.3913, 0.08116, 0.4057, 0.05794, 0.3542, 0.1696, 0.04161, 0.1435, 0.0677, 0.1287, 0.0528, 0.1609, 0.02965, 0.08108, 0.2951, 0.09138, 0.3436, 0.05794, 0.3542, 0.0448, 0.3002, 0.1999, 0.01905, 0.1696, 0.04161, 0.1609, 0.02965, 0.1964, 0.01239, 0.07813, 0.2484, 0.08108, 0.2951, 0.0448, 0.3002, 0.04135, 0.2479, 0.2309, 0.5248, 0.2653, 0.5405, 0.228, 0.5315, 0.2334, 0.0001038, 0.1999, 0.01905, 0.1964, 0.01239, 0.08172, 0.2049, 0.07813, 0.2484, 0.04135, 0.2479, 0.04606, 0.1989, 0.05794, 0.3542, 0.08116, 0.4057, 0.05166, 0.4239, 0.0204, 0.3681, 0.1609, 0.02965, 0.1287, 0.0528, 0.1154, 0.03415, 0.1541, 0.01557, 0.0448, 0.3002, 0.05794, 0.3542, 0.0204, 0.3681, 0.003821, 0.3066, 0.1964, 0.01239, 0.1609, 0.02965, 0.1541, 0.01557, 0.1941, 0.00493, 0.04135, 0.2479, 0.0448, 0.3002, 0.003821, 0.3066, 0.0001039, 0.2471, 0.228, 0.5315, 0.2653, 0.5405, 0.2263, 0.5388, 0.2334, 0.0001038, 0.1964, 0.01239, 0.1941, 0.00493, 0.04606, 0.1989, 0.04135, 0.2479, 0.0001039, 0.2471, 0.005384, 0.1911, 0.1893, 0.515, 0.228, 0.5315, 0.2263, 0.5388, 0.183, 0.529, 0.05821, 0.1543, 0.04606, 0.1989, 0.005384, 0.1911, 0.02109, 0.1392, 0.1499, 0.4883, 0.1893, 0.515, 0.183, 0.529, 0.1369, 0.5066, 0.07662, 0.115, 0.05821, 0.1543, 0.02109, 0.1392, 0.04737, 0.09596, 0.1127, 0.4515, 0.1499, 0.4883, 0.1369, 0.5066, 0.09078, 0.4719, 0.1004, 0.08112, 0.07662, 0.115, 0.04737, 0.09596, 0.07852, 0.06015, 0.08116, 0.4057, 0.1127, 0.4515, 0.09078, 0.4719, 0.05166, 0.4239, 0.1287, 0.0528, 0.1004, 0.08112, 0.07852, 0.06015, 0.1154, 0.03415, 0.9595, 0.1109, 0.9843, 0.1592, 0.9441, 0.1736, 0.9257, 0.1305, 0.8894, 0.4911, 0.8461, 0.5176, 0.8386, 0.5047, 0.8741, 0.4743, 0.9292, 0.07015, 0.9595, 0.1109, 0.9257, 0.1305, 0.9018, 0.0937, 0.9295, 0.4509, 0.8894, 0.4911, 0.8741, 0.4743, 0.9064, 0.4338, 0.8922, 0.03982, 0.9292, 0.07015, 0.9018, 0.0937, 0.8736, 0.06311, 0.9643, 0.4006, 0.9295, 0.4509, 0.9064, 0.4338, 0.9324, 0.3855, 0.8526, 0.01728, 0.8922, 0.03982, 0.8736, 0.06311, 0.8414, 0.03831, 0.9871, 0.3418, 0.9643, 0.4006, 0.9324, 0.3855, 0.9498, 0.332, 0.8106, 0.004925, 0.8526, 0.01728, 0.8414, 0.03831, 0.8059, 0.02, 0.9999, 0.2801, 0.9871, 0.3418, 0.9498, 0.332, 0.9577, 0.277, 0.7697, 0.0001038, 0.8106, 0.004925, 0.8059, 0.02, 0.7685, 0.007775, 0.9999, 0.217, 0.9999, 0.2801, 0.9577, 0.277, 0.9556, 0.2231, 0.8054, 0.5322, 0.7678, 0.5384, 0.803, 0.5253, 0.7301, 0.0003059, 0.7697, 0.0001038, 0.7685, 0.007775, 0.9843, 0.1592, 0.9999, 0.217, 0.9556, 0.2231, 0.9441, 0.1736, 0.8461, 0.5176, 0.8054, 0.5322, 0.803, 0.5253, 0.8386, 0.5047, 0.8059, 0.02, 0.8414, 0.03831, 0.8285, 0.05538, 0.799, 0.03307, 0.9577, 0.277, 0.9498, 0.332, 0.9158, 0.3251, 0.9205, 0.2756, 0.7685, 0.007775, 0.8059, 0.02, 0.799, 0.03307, 0.7659, 0.01485, 0.9556, 0.2231, 0.9577, 0.277, 0.9205, 0.2756, 0.9178, 0.2282, 0.803, 0.5253, 0.7678, 0.5384, 0.7993, 0.5192, 0.7301, 0.0003059, 0.7685, 0.007775, 0.7659, 0.01485, 0.9441, 0.1736, 0.9556, 0.2231, 0.9178, 0.2282, 0.9089, 0.1845, 0.8386, 0.5047, 0.803, 0.5253, 0.7993, 0.5192, 0.8297, 0.494, 0.9257, 0.1305, 0.9441, 0.1736, 0.9089, 0.1845, 0.8948, 0.1457, 0.8741, 0.4743, 0.8386, 0.5047, 0.8297, 0.494, 0.8583, 0.461, 0.9018, 0.0937, 0.9257, 0.1305, 0.8948, 0.1457, 0.8762, 0.1116, 0.9064, 0.4338, 0.8741, 0.4743, 0.8583, 0.461, 0.8837, 0.4205, 0.8736, 0.06311, 0.9018, 0.0937, 0.8762, 0.1116, 0.8544, 0.08161, 0.9324, 0.3855, 0.9064, 0.4338, 0.8837, 0.4205, 0.9031, 0.3743, 0.8414, 0.03831, 0.8736, 0.06311, 0.8544, 0.08161, 0.8285, 0.05538, 0.9498, 0.332, 0.9324, 0.3855, 0.9031, 0.3743, 0.9158, 0.3251, 0.8583, 0.461, 0.8297, 0.494, 0.8196, 0.4852, 0.8421, 0.4505, 0.8762, 0.1116, 0.8948, 0.1457, 0.8664, 0.1574, 0.8519, 0.1255, 0.8837, 0.4205, 0.8583, 0.461, 0.8421, 0.4505, 0.8615, 0.4104, 0.8544, 0.08161, 0.8762, 0.1116, 0.8519, 0.1255, 0.835, 0.09615, 0.9031, 0.3743, 0.8837, 0.4205, 0.8615, 0.4104, 0.8756, 0.3662, 0.8285, 0.05538, 0.8544, 0.08161, 0.835, 0.09615, 0.8145, 0.06914, 0.9158, 0.3251, 0.9031, 0.3743, 0.8756, 0.3662, 0.8846, 0.3205, 0.799, 0.03307, 0.8285, 0.05538, 0.8145, 0.06914, 0.7904, 0.0441, 0.9205, 0.2756, 0.9158, 0.3251, 0.8846, 0.3205, 0.8872, 0.2753, 0.7659, 0.01485, 0.799, 0.03307, 0.7904, 0.0441, 0.7621, 0.02113, 0.9178, 0.2282, 0.9205, 0.2756, 0.8872, 0.2753, 0.8842, 0.2325, 0.7993, 0.5192, 0.7678, 0.5384, 0.7949, 0.514, 0.7301, 0.0003059, 0.7659, 0.01485, 0.7621, 0.02113, 0.9089, 0.1845, 0.9178, 0.2282, 0.8842, 0.2325, 0.8773, 0.1931, 0.8297, 0.494, 0.7993, 0.5192, 0.7949, 0.514, 0.8196, 0.4852, 0.8948, 0.1457, 0.9089, 0.1845, 0.8773, 0.1931, 0.8664, 0.1574, 0.8872, 0.2753, 0.8846, 0.3205, 0.8556, 0.3175, 0.8569, 0.2756, 0.7621, 0.02113, 0.7904, 0.0441, 0.7806, 0.05302, 0.7574, 0.02651, 0.8842, 0.2325, 0.8872, 0.2753, 0.8569, 0.2756, 0.8539, 0.236, 0.7949, 0.514, 0.7678, 0.5384, 0.7897, 0.5098, 0.7301, 0.0003059, 0.7621, 0.02113, 0.7574, 0.02651, 0.8773, 0.1931, 0.8842, 0.2325, 0.8539, 0.236, 0.848, 0.1998, 0.8196, 0.4852, 0.7949, 0.514, 0.7897, 0.5098, 0.809, 0.4784, 0.8664, 0.1574, 0.8773, 0.1931, 0.848, 0.1998, 0.8397, 0.1666, 0.8421, 0.4505, 0.8196, 0.4852, 0.809, 0.4784, 0.8258, 0.4426, 0.8519, 0.1255, 0.8664, 0.1574, 0.8397, 0.1666, 0.8288, 0.1361, 0.8615, 0.4104, 0.8421, 0.4505, 0.8258, 0.4426, 0.8398, 0.4029, 0.835, 0.09615, 0.8519, 0.1255, 0.8288, 0.1361, 0.8157, 0.1074, 0.8756, 0.3662, 0.8615, 0.4104, 0.8398, 0.4029, 0.8498, 0.3605, 0.8145, 0.06914, 0.835, 0.09615, 0.8157, 0.1074, 0.7997, 0.08007, 0.8846, 0.3205, 0.8756, 0.3662, 0.8498, 0.3605, 0.8556, 0.3175, 0.7904, 0.0441, 0.8145, 0.06914, 0.7997, 0.08007, 0.7806, 0.05302])
_ca = me_sphere.color_attributes.new('Color', 'FLOAT_COLOR', 'POINT')
_ca.data.foreach_set('color', [0.01002, 0.01002, 0.01002, 1.0, 0.01002, 0.01002, 0.01002, 1.0, 0.01002, 0.01002, 0.01002, 1.0, 0.01002, 0.01002, 0.01002, 1.0, 0.01002, 0.01002, 0.01002, 1.0, 0.01002, 0.01002, 0.01002, 1.0, 0.01002, 0.01002, 0.01002, 1.0, 0.01002, 0.01002, 0.01002, 1.0, 0.01002, 0.01002, 0.01002, 1.0, 0.01002, 0.01002, 0.01002, 1.0, 0.01002, 0.01002, 0.01002, 1.0, 0.01002, 0.01002, 0.01002, 1.0, 0.01002, 0.01002, 0.01002, 1.0, 0.01002, 0.01002, 0.01002, 1.0, 0.01002, 0.01002, 0.01002, 1.0, 0.01002, 0.01002, 0.01002, 1.0, 0.01002, 0.01002, 0.01002, 1.0, 0.01002, 0.01002, 0.01002, 1.0, 0.01002, 0.01002, 0.01002, 1.0, 0.01002, 0.01002, 0.01002, 1.0, 0.01002, 0.01002, 0.01002, 1.0, 0.01002, 0.01002, 0.01002, 1.0, 0.01002, 0.01002, 0.01002, 1.0, 0.01002, 0.01002, 0.01002, 1.0, 0.01002, 0.01002, 0.01002, 1.0, 0.01002, 0.01002, 0.01002, 1.0, 0.01002, 0.01002, 0.01002, 1.0, 0.01002, 0.01002, 0.01002, 1.0, 0.01002, 0.01002, 0.01002, 1.0, 0.01002, 0.01002, 0.01002, 1.0, 0.01002, 0.01002, 0.01002, 1.0, 0.01002, 0.01002, 0.01002, 1.0, 0.01002, 0.01002, 0.01002, 1.0, 0.01002, 0.01002, 0.01002, 1.0, 0.01002, 0.01002, 0.01002, 1.0, 0.01002, 0.01002, 0.01002, 1.0, 0.01002, 0.01002, 0.01002, 1.0, 0.01002, 0.01002, 0.01002, 1.0, 0.01002, 0.01002, 0.01002, 1.0, 0.01002, 0.01002, 0.01002, 1.0, 0.01002, 0.01002, 0.01002, 1.0, 0.01002, 0.01002, 0.01002, 1.0, 0.01002, 0.01002, 0.01002, 1.0, 0.01002, 0.01002, 0.01002, 1.0, 0.01002, 0.01002, 0.01002, 1.0, 0.01002, 0.01002, 0.01002, 1.0, 0.01002, 0.01002, 0.01002, 1.0, 0.01002, 0.01002, 0.01002, 1.0, 0.01002, 0.01002, 0.01002, 1.0, 0.01002, 0.01002, 0.01002, 1.0, 0.01002, 0.01002, 0.01002, 1.0, 0.01002, 0.01002, 0.01002, 1.0, 0.01002, 0.01002, 0.01002, 1.0, 0.01002, 0.01002, 0.01002, 1.0, 0.01002, 0.01002, 0.01002, 1.0, 0.01002, 0.01002, 0.01002, 1.0, 0.01002, 0.01002, 0.01002, 1.0, 0.01002, 0.01002, 0.01002, 1.0, 0.01002, 0.01002, 0.01002, 1.0, 0.01002, 0.01002, 0.01002, 1.0, 0.01002, 0.01002, 0.01002, 1.0, 0.01002, 0.01002, 0.01002, 1.0, 0.01002, 0.01002, 0.01002, 1.0, 0.01002, 0.01002, 0.01002, 1.0, 0.01002, 0.01002, 0.01002, 1.0, 0.01002, 0.01002, 0.01002, 1.0, 0.01002, 0.01002, 0.01002, 1.0, 0.01002, 0.01002, 0.01002, 1.0, 0.01002, 0.01002, 0.01002, 1.0, 0.01002, 0.01002, 0.01002, 1.0, 0.01002, 0.01002, 0.01002, 1.0, 0.01002, 0.01002, 0.01002, 1.0, 0.01002, 0.01002, 0.01002, 1.0, 0.01002, 0.01002, 0.01002, 1.0, 0.01002, 0.01002, 0.01002, 1.0, 0.01002, 0.01002, 0.01002, 1.0, 0.01002, 0.01002, 0.01002, 1.0, 0.01002, 0.01002, 0.01002, 1.0, 0.01002, 0.01002, 0.01002, 1.0, 0.01002, 0.01002, 0.01002, 1.0, 0.01002, 0.01002, 0.01002, 1.0, 0.01002, 0.01002, 0.01002, 1.0, 0.01002, 0.01002, 0.01002, 1.0, 0.01002, 0.01002, 0.01002, 1.0, 0.01002, 0.01002, 0.01002, 1.0, 0.01002, 0.01002, 0.01002, 1.0, 0.01002, 0.01002, 0.01002, 1.0, 0.01002, 0.01002, 0.01002, 1.0, 0.01002, 0.01002, 0.01002, 1.0, 0.01002, 0.01002, 0.01002, 1.0, 0.01002, 0.01002, 0.01002, 1.0, 0.01002, 0.01002, 0.01002, 1.0, 0.01002, 0.01002, 0.01002, 1.0, 0.01002, 0.01002, 0.01002, 1.0, 0.01002, 0.01002, 0.01002, 1.0, 0.01002, 0.01002, 0.01002, 1.0, 0.01002, 0.01002, 0.01002, 1.0, 0.01002, 0.01002, 0.01002, 1.0, 0.01002, 0.01002, 0.01002, 1.0, 0.01002, 0.01002, 0.01002, 1.0, 0.01002, 0.01002, 0.01002, 1.0, 0.01002, 0.01002, 0.01002, 1.0, 0.01002, 0.01002, 0.01002, 1.0, 0.01002, 0.01002, 0.01002, 1.0, 0.01002, 0.01002, 0.01002, 1.0, 0.01002, 0.01002, 0.01002, 1.0, 0.01002, 0.01002, 0.01002, 1.0, 0.01002, 0.01002, 0.01002, 1.0, 0.01002, 0.01002, 0.01002, 1.0, 0.01002, 0.01002, 0.01002, 1.0, 0.01002, 0.01002, 0.01002, 1.0, 0.01002, 0.01002, 0.01002, 1.0, 0.01002, 0.01002, 0.01002, 1.0, 0.01002, 0.01002, 0.01002, 1.0, 0.01002, 0.01002, 0.01002, 1.0, 0.01002, 0.01002, 0.01002, 1.0, 0.01002, 0.01002, 0.01002, 1.0, 0.01002, 0.01002, 0.01002, 1.0, 0.01002, 0.01002, 0.01002, 1.0, 0.01002, 0.01002, 0.01002, 1.0, 0.01002, 0.01002, 0.01002, 1.0, 0.01002, 0.01002, 0.01002, 1.0, 0.01002, 0.01002, 0.01002, 1.0, 0.01002, 0.01002, 0.01002, 1.0, 0.01002, 0.01002, 0.01002, 1.0, 0.01002, 0.01002, 0.01002, 1.0, 0.01002, 0.01002, 0.01002, 1.0, 0.01002, 0.01002, 0.01002, 1.0, 0.01002, 0.01002, 0.01002, 1.0, 0.01002, 0.01002, 0.01002, 1.0, 0.01002, 0.01002, 0.01002, 1.0, 0.01002, 0.01002, 0.01002, 1.0, 0.01002, 0.01002, 0.01002, 1.0, 0.01002, 0.01002, 0.01002, 1.0, 0.01002, 0.01002, 0.01002, 1.0, 0.01002, 0.01002, 0.01002, 1.0, 0.01002, 0.01002, 0.01002, 1.0, 0.01002, 0.01002, 0.01002, 1.0, 0.01002, 0.01002, 0.01002, 1.0, 0.01002, 0.01002, 0.01002, 1.0, 0.01002, 0.01002, 0.01002, 1.0, 0.01002, 0.01002, 0.01002, 1.0, 0.01002, 0.01002, 0.01002, 1.0, 0.01002, 0.01002, 0.01002, 1.0, 0.01002, 0.01002, 0.01002, 1.0, 0.01002, 0.01002, 0.01002, 1.0, 0.01002, 0.01002, 0.01002, 1.0, 0.01002, 0.01002, 0.01002, 1.0, 0.01002, 0.01002, 0.01002, 1.0, 0.01002, 0.01002, 0.01002, 1.0, 0.01002, 0.01002, 0.01002, 1.0, 0.01002, 0.01002, 0.01002, 1.0, 0.01002, 0.01002, 0.01002, 1.0, 0.01002, 0.01002, 0.01002, 1.0, 0.01002, 0.01002, 0.01002, 1.0, 0.01002, 0.01002, 0.01002, 1.0, 0.01002, 0.01002, 0.01002, 1.0, 0.01002, 0.01002, 0.01002, 1.0, 0.01002, 0.01002, 0.01002, 1.0, 0.01002, 0.01002, 0.01002, 1.0, 0.01002, 0.01002, 0.01002, 1.0, 0.01002, 0.01002, 0.01002, 1.0, 0.01002, 0.01002, 0.01002, 1.0, 0.01002, 0.01002, 0.01002, 1.0, 0.01002, 0.01002, 0.01002, 1.0, 0.01002, 0.01002, 0.01002, 1.0, 0.01002, 0.01002, 0.01002, 1.0, 0.01002, 0.01002, 0.01002, 1.0, 0.01002, 0.01002, 0.01002, 1.0, 0.01002, 0.01002, 0.01002, 1.0, 0.01002, 0.01002, 0.01002, 1.0, 0.01002, 0.01002, 0.01002, 1.0, 0.01002, 0.01002, 0.01002, 1.0, 0.01002, 0.01002, 0.01002, 1.0, 0.01002, 0.01002, 0.01002, 1.0, 0.01002, 0.01002, 0.01002, 1.0, 0.01002, 0.01002, 0.01002, 1.0, 0.01002, 0.01002, 0.01002, 1.0, 0.01002, 0.01002, 0.01002, 1.0, 0.01002, 0.01002, 0.01002, 1.0, 0.01002, 0.01002, 0.01002, 1.0, 0.01002, 0.01002, 0.01002, 1.0, 0.01002, 0.01002, 0.01002, 1.0, 0.01002, 0.01002, 0.01002, 1.0, 0.01002, 0.01002, 0.01002, 1.0, 0.01002, 0.01002, 0.01002, 1.0, 0.01002, 0.01002, 0.01002, 1.0, 0.01002, 0.01002, 0.01002, 1.0, 0.01002, 0.01002, 0.01002, 1.0, 0.01002, 0.01002, 0.01002, 1.0, 0.01002, 0.01002, 0.01002, 1.0, 0.01002, 0.01002, 0.01002, 1.0, 0.01002, 0.01002, 0.01002, 1.0, 0.01002, 0.01002, 0.01002, 1.0, 0.01002, 0.01002, 0.01002, 1.0, 0.01002, 0.01002, 0.01002, 1.0, 0.01002, 0.01002, 0.01002, 1.0, 0.01002, 0.01002, 0.01002, 1.0, 0.01002, 0.01002, 0.01002, 1.0, 0.01002, 0.01002, 0.01002, 1.0, 0.01002, 0.01002, 0.01002, 1.0, 0.01002, 0.01002, 0.01002, 1.0, 0.01002, 0.01002, 0.01002, 1.0, 0.01002, 0.01002, 0.01002, 1.0, 0.01002, 0.01002, 0.01002, 1.0, 0.01002, 0.01002, 0.01002, 1.0, 0.01002, 0.01002, 0.01002, 1.0, 0.01002, 0.01002, 0.01002, 1.0, 0.01002, 0.01002, 0.01002, 1.0, 0.01002, 0.01002, 0.01002, 1.0, 0.01002, 0.01002, 0.01002, 1.0, 0.01002, 0.01002, 0.01002, 1.0, 0.01002, 0.01002, 0.01002, 1.0, 0.01002, 0.01002, 0.01002, 1.0, 0.01002, 0.01002, 0.01002, 1.0, 0.01002, 0.01002, 0.01002, 1.0, 0.01002, 0.01002, 0.01002, 1.0, 0.01002, 0.01002, 0.01002, 1.0, 0.01002, 0.01002, 0.01002, 1.0, 0.01002, 0.01002, 0.01002, 1.0, 0.01002, 0.01002, 0.01002, 1.0, 0.01002, 0.01002, 0.01002, 1.0, 0.01002, 0.01002, 0.01002, 1.0, 0.01002, 0.01002, 0.01002, 1.0, 0.01002, 0.01002, 0.01002, 1.0, 0.01002, 0.01002, 0.01002, 1.0, 0.01002, 0.01002, 0.01002, 1.0, 0.01002, 0.01002, 0.01002, 1.0, 0.01002, 0.01002, 0.01002, 1.0, 0.01002, 0.01002, 0.01002, 1.0, 0.01002, 0.01002, 0.01002, 1.0, 0.01002, 0.01002, 0.01002, 1.0, 0.01002, 0.01002, 0.01002, 1.0, 0.01002, 0.01002, 0.01002, 1.0, 0.01002, 0.01002, 0.01002, 1.0, 0.01002, 0.01002, 0.01002, 1.0, 0.01002, 0.01002, 0.01002, 1.0, 0.01002, 0.01002, 0.01002, 1.0, 0.01002, 0.01002, 0.01002, 1.0, 0.01002, 0.01002, 0.01002, 1.0, 0.01002, 0.01002, 0.01002, 1.0, 0.01002, 0.01002, 0.01002, 1.0, 0.01002, 0.01002, 0.01002, 1.0, 0.01002, 0.01002, 0.01002, 1.0, 0.01002, 0.01002, 0.01002, 1.0, 0.01002, 0.01002, 0.01002, 1.0, 0.01002, 0.01002, 0.01002, 1.0, 0.01002, 0.01002, 0.01002, 1.0, 0.01002, 0.01002, 0.01002, 1.0, 0.01002, 0.01002, 0.01002, 1.0, 0.01002, 0.01002, 0.01002, 1.0, 0.01002, 0.01002, 0.01002, 1.0, 0.01002, 0.01002, 0.01002, 1.0, 0.01002, 0.01002, 0.01002, 1.0, 0.01002, 0.01002, 0.01002, 1.0, 0.01002, 0.01002, 0.01002, 1.0, 0.01002, 0.01002, 0.01002, 1.0, 0.01002, 0.01002, 0.01002, 1.0, 0.01002, 0.01002, 0.01002, 1.0, 0.01002, 0.01002, 0.01002, 1.0, 0.01002, 0.01002, 0.01002, 1.0, 0.01002, 0.01002, 0.01002, 1.0, 0.01002, 0.01002, 0.01002, 1.0, 0.01002, 0.01002, 0.01002, 1.0, 0.01002, 0.01002, 0.01002, 1.0, 0.01002, 0.01002, 0.01002, 1.0, 0.01002, 0.01002, 0.01002, 1.0, 0.01002, 0.01002, 0.01002, 1.0, 0.01002, 0.01002, 0.01002, 1.0, 0.01002, 0.01002, 0.01002, 1.0, 0.01002, 0.01002, 0.01002, 1.0, 0.01002, 0.01002, 0.01002, 1.0, 0.01002, 0.01002, 0.01002, 1.0, 0.01002, 0.01002, 0.01002, 1.0, 0.01002, 0.01002, 0.01002, 1.0, 0.01002, 0.01002, 0.01002, 1.0, 0.01002, 0.01002, 0.01002, 1.0, 0.01002, 0.01002, 0.01002, 1.0, 0.01002, 0.01002, 0.01002, 1.0, 0.01002, 0.01002, 0.01002, 1.0, 0.01002, 0.01002, 0.01002, 1.0, 0.01002, 0.01002, 0.01002, 1.0, 0.01002, 0.01002, 0.01002, 1.0, 0.01002, 0.01002, 0.01002, 1.0, 0.01002, 0.01002, 0.01002, 1.0, 0.01002, 0.01002, 0.01002, 1.0, 0.01002, 0.01002, 0.01002, 1.0, 0.01002, 0.01002, 0.01002, 1.0, 0.01002, 0.01002, 0.01002, 1.0, 0.01002, 0.01002, 0.01002, 1.0, 0.01002, 0.01002, 0.01002, 1.0, 0.01002, 0.01002, 0.01002, 1.0, 0.01002, 0.01002, 0.01002, 1.0, 0.01002, 0.01002, 0.01002, 1.0, 0.01002, 0.01002, 0.01002, 1.0, 0.01002, 0.01002, 0.01002, 1.0, 0.01002, 0.01002, 0.01002, 1.0, 0.01002, 0.01002, 0.01002, 1.0, 0.01002, 0.01002, 0.01002, 1.0, 0.01002, 0.01002, 0.01002, 1.0, 0.01002, 0.01002, 0.01002, 1.0, 0.01002, 0.01002, 0.01002, 1.0, 0.01002, 0.01002, 0.01002, 1.0, 0.01002, 0.01002, 0.01002, 1.0, 0.01002, 0.01002, 0.01002, 1.0, 0.01002, 0.01002, 0.01002, 1.0, 0.01002, 0.01002, 0.01002, 1.0, 0.01002, 0.01002, 0.01002, 1.0, 0.01002, 0.01002, 0.01002, 1.0, 0.01002, 0.01002, 0.01002, 1.0, 0.01002, 0.01002, 0.01002, 1.0, 0.01002, 0.01002, 0.01002, 1.0, 0.01002, 0.01002, 0.01002, 1.0, 0.01002, 0.01002, 0.01002, 1.0, 0.01002, 0.01002, 0.01002, 1.0, 0.01002, 0.01002, 0.01002, 1.0, 0.01002, 0.01002, 0.01002, 1.0, 0.01002, 0.01002, 0.01002, 1.0, 0.01002, 0.01002, 0.01002, 1.0, 0.01002, 0.01002, 0.01002, 1.0, 0.01002, 0.01002, 0.01002, 1.0, 0.01002, 0.01002, 0.01002, 1.0, 0.01002, 0.01002, 0.01002, 1.0, 0.01002, 0.01002, 0.01002, 1.0, 0.01002, 0.01002, 0.01002, 1.0, 0.01002, 0.01002, 0.01002, 1.0, 0.01002, 0.01002, 0.01002, 1.0, 0.01002, 0.01002, 0.01002, 1.0, 0.01002, 0.01002, 0.01002, 1.0, 0.01002, 0.01002, 0.01002, 1.0, 0.01002, 0.01002, 0.01002, 1.0, 0.01002, 0.01002, 0.01002, 1.0, 0.01002, 0.01002, 0.01002, 1.0, 0.01002, 0.01002, 0.01002, 1.0, 0.01002, 0.01002, 0.01002, 1.0, 0.01002, 0.01002, 0.01002, 1.0, 0.01002, 0.01002, 0.01002, 1.0, 0.01002, 0.01002, 0.01002, 1.0, 0.01002, 0.01002, 0.01002, 1.0, 0.01002, 0.01002, 0.01002, 1.0, 0.01002, 0.01002, 0.01002, 1.0, 0.01002, 0.01002, 0.01002, 1.0, 0.01002, 0.01002, 0.01002, 1.0, 0.01002, 0.01002, 0.01002, 1.0, 0.01002, 0.01002, 0.01002, 1.0, 0.01002, 0.01002, 0.01002, 1.0, 0.01002, 0.01002, 0.01002, 1.0, 0.01002, 0.01002, 0.01002, 1.0, 0.01002, 0.01002, 0.01002, 1.0, 0.01002, 0.01002, 0.01002, 1.0, 0.01002, 0.01002, 0.01002, 1.0, 0.01002, 0.01002, 0.01002, 1.0, 0.01002, 0.01002, 0.01002, 1.0, 0.01002, 0.01002, 0.01002, 1.0, 0.01002, 0.01002, 0.01002, 1.0, 0.01002, 0.01002, 0.01002, 1.0, 0.01002, 0.01002, 0.01002, 1.0, 0.01002, 0.01002, 0.01002, 1.0, 0.01002, 0.01002, 0.01002, 1.0, 0.01002, 0.01002, 0.01002, 1.0, 0.01002, 0.01002, 0.01002, 1.0, 0.01002, 0.01002, 0.01002, 1.0, 0.01002, 0.01002, 0.01002, 1.0, 0.01002, 0.01002, 0.01002, 1.0, 0.01002, 0.01002, 0.01002, 1.0, 0.01002, 0.01002, 0.01002, 1.0, 0.01002, 0.01002, 0.01002, 1.0, 0.01002, 0.01002, 0.01002, 1.0, 0.01002, 0.01002, 0.01002, 1.0, 0.01002, 0.01002, 0.01002, 1.0, 0.01002, 0.01002, 0.01002, 1.0, 0.01002, 0.01002, 0.01002, 1.0, 0.01002, 0.01002, 0.01002, 1.0, 0.01002, 0.01002, 0.01002, 1.0, 0.01002, 0.01002, 0.01002, 1.0, 0.01002, 0.01002, 0.01002, 1.0, 0.01002, 0.01002, 0.01002, 1.0, 0.01002, 0.01002, 0.01002, 1.0, 0.01002, 0.01002, 0.01002, 1.0, 0.01002, 0.01002, 0.01002, 1.0, 0.01002, 0.01002, 0.01002, 1.0, 0.01002, 0.01002, 0.01002, 1.0, 0.01002, 0.01002, 0.01002, 1.0, 0.01002, 0.01002, 0.01002, 1.0, 0.01002, 0.01002, 0.01002, 1.0, 0.01002, 0.01002, 0.01002, 1.0, 0.01002, 0.01002, 0.01002, 1.0, 0.01002, 0.01002, 0.01002, 1.0, 0.01002, 0.01002, 0.01002, 1.0, 0.01002, 0.01002, 0.01002, 1.0, 0.01002, 0.01002, 0.01002, 1.0, 0.01002, 0.01002, 0.01002, 1.0, 0.01002, 0.01002, 0.01002, 1.0, 0.01002, 0.01002, 0.01002, 1.0, 0.01002, 0.01002, 0.01002, 1.0, 0.01002, 0.01002, 0.01002, 1.0, 0.01002, 0.01002, 0.01002, 1.0, 0.01002, 0.01002, 0.01002, 1.0, 0.01002, 0.01002, 0.01002, 1.0, 0.01002, 0.01002, 0.01002, 1.0, 0.01002, 0.01002, 0.01002, 1.0, 0.01002, 0.01002, 0.01002, 1.0, 0.01002, 0.01002, 0.01002, 1.0, 0.01002, 0.01002, 0.01002, 1.0, 0.01002, 0.01002, 0.01002, 1.0, 0.01002, 0.01002, 0.01002, 1.0, 0.01002, 0.01002, 0.01002, 1.0, 0.01002, 0.01002, 0.01002, 1.0, 0.01002, 0.01002, 0.01002, 1.0, 0.01002, 0.01002, 0.01002, 1.0, 0.01002, 0.01002, 0.01002, 1.0, 0.01002, 0.01002, 0.01002, 1.0, 0.01002, 0.01002, 0.01002, 1.0, 0.01002, 0.01002, 0.01002, 1.0, 0.01002, 0.01002, 0.01002, 1.0, 0.01002, 0.01002, 0.01002, 1.0, 0.01002, 0.01002, 0.01002, 1.0, 0.01002, 0.01002, 0.01002, 1.0, 0.01002, 0.01002, 0.01002, 1.0, 0.01002, 0.01002, 0.01002, 1.0, 0.01002, 0.01002, 0.01002, 1.0, 0.01002, 0.01002, 0.01002, 1.0, 0.01002, 0.01002, 0.01002, 1.0, 0.01002, 0.01002, 0.01002, 1.0, 0.01002, 0.01002, 0.01002, 1.0, 0.01002, 0.01002, 0.01002, 1.0, 0.01002, 0.01002, 0.01002, 1.0, 0.01002, 0.01002, 0.01002, 1.0, 0.01002, 0.01002, 0.01002, 1.0, 0.01002, 0.01002, 0.01002, 1.0, 0.01002, 0.01002, 0.01002, 1.0, 0.01002, 0.01002, 0.01002, 1.0, 0.01002, 0.01002, 0.01002, 1.0, 0.01002, 0.01002, 0.01002, 1.0, 0.01002, 0.01002, 0.01002, 1.0, 0.01002, 0.01002, 0.01002, 1.0, 0.01002, 0.01002, 0.01002, 1.0, 0.01002, 0.01002, 0.01002, 1.0, 0.01002, 0.01002, 0.01002, 1.0, 0.01002, 0.01002, 0.01002, 1.0, 0.01002, 0.01002, 0.01002, 1.0, 0.01002, 0.01002, 0.01002, 1.0, 0.01002, 0.01002, 0.01002, 1.0, 0.01002, 0.01002, 0.01002, 1.0, 0.01002, 0.01002, 0.01002, 1.0, 0.01002, 0.01002, 0.01002, 1.0, 0.01002, 0.01002, 0.01002, 1.0, 0.01002, 0.01002, 0.01002, 1.0, 0.01002, 0.01002, 0.01002, 1.0, 0.01002, 0.01002, 0.01002, 1.0, 0.01002, 0.01002, 0.01002, 1.0, 0.01002, 0.01002, 0.01002, 1.0, 0.01002, 0.01002, 0.01002, 1.0, 0.01002, 0.01002, 0.01002, 1.0, 0.01002, 0.01002, 0.01002, 1.0, 0.01002, 0.01002, 0.01002, 1.0, 0.01002, 0.01002, 0.01002, 1.0, 0.01002, 0.01002, 0.01002, 1.0, 0.01002, 0.01002, 0.01002, 1.0, 0.01002, 0.01002, 0.01002, 1.0, 0.01002, 0.01002, 0.01002, 1.0, 0.01002, 0.01002, 0.01002, 1.0, 0.01002, 0.01002, 0.01002, 1.0, 0.01002, 0.01002, 0.01002, 1.0, 0.01002, 0.01002, 0.01002, 1.0, 0.01002, 0.01002, 0.01002, 1.0, 0.01002, 0.01002, 0.01002, 1.0, 0.01002, 0.01002, 0.01002, 1.0, 0.01002, 0.01002, 0.01002, 1.0, 0.01002, 0.01002, 0.01002, 1.0, 0.01002, 0.01002, 0.01002, 1.0, 0.01002, 0.01002, 0.01002, 1.0, 0.01002, 0.01002, 0.01002, 1.0, 0.01002, 0.01002, 0.01002, 1.0, 0.01002, 0.01002, 0.01002, 1.0, 0.01002, 0.01002, 0.01002, 1.0, 0.01002, 0.01002, 0.01002, 1.0, 0.01002, 0.01002, 0.01002, 1.0, 0.01002, 0.01002, 0.01002, 1.0, 0.01002, 0.01002, 0.01002, 1.0, 0.01002, 0.01002, 0.01002, 1.0, 0.01002, 0.01002, 0.01002, 1.0])
me_sphere.materials.append(mat_material_003)
me_sphere.update()

# ---- objects
ob_sphere = bpy.data.objects.new('Sphere', me_sphere)

# ---- transforms, parenting, visibility, modifiers, constraints
ob_sphere.location = (0.0, 0.0, 0.0)

# ---- collection membership
col_collection.objects.link(ob_sphere)

# ---- scene / render settings (as saved in the file)
scene.frame_start = 1; scene.frame_end = 250; scene.frame_set(1)
scene.render.engine = 'BLENDER_EEVEE_NEXT'
scene.cycles.sampling_pattern = 'TABULATED_SOBOL'
scene.view_settings.view_transform = 'Standard'
bpy.context.view_layer.update()

# ---- added for rendering (the .blend has no active camera and no usable light): camera, sun
cam_auto = bpy.data.cameras.new('AutoCamera')
cam_auto.lens = 50.0
cam_auto.sensor_width = 36.0
cam_auto.clip_end = 1000.0
ob_auto_camera = bpy.data.objects.new('AutoCamera', cam_auto)
scene.collection.objects.link(ob_auto_camera)
ob_auto_camera.location = (3.61927, -4.34313, 3.24653)
ob_auto_camera.rotation_euler = (1.09748, -7.21219e-08, 0.694738)
scene.camera = ob_auto_camera
light_auto_sun = bpy.data.lights.new('AutoSun', 'SUN')
light_auto_sun.energy = 3.0
light_auto_sun.angle = 0.0523599
ob_auto_sun = bpy.data.objects.new('AutoSun', light_auto_sun)
scene.collection.objects.link(ob_auto_sun)
ob_auto_sun.rotation_euler = (0.872665, 0.174533, 0.523599)
bpy.context.view_layer.update()

